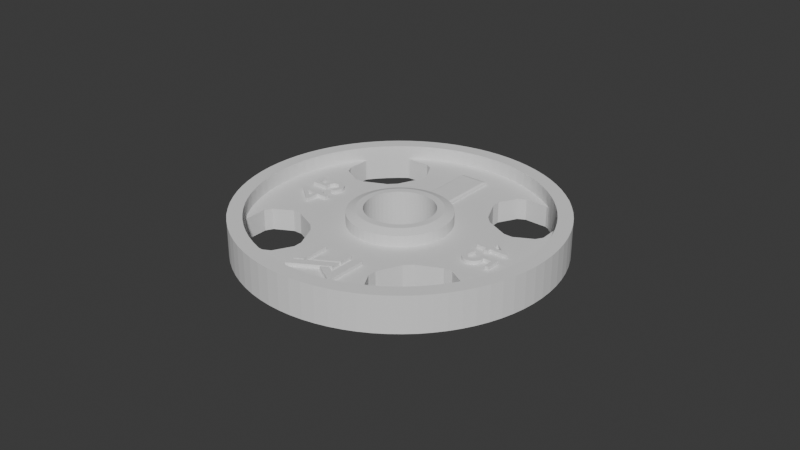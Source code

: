 # Source: 45-plate.blend  (saved by Blender 4.0.36; exported with 4.5.12 LTS)
import bpy
from mathutils import Matrix  # noqa: F401  (used for matrix-valued properties, if any)

bpy.ops.wm.read_factory_settings(use_empty=True)
scene = bpy.context.scene
scene.name = 'Scene'

# ---- collections
col_collection = bpy.data.collections.new('Collection'); scene.collection.children.link(col_collection)

# ---- world
world_world = bpy.data.worlds.new('World'); scene.world = world_world
world_world.use_nodes = True; world_world.node_tree.nodes.clear()
_N = world_world.node_tree.nodes; _L = world_world.node_tree.links
n0 = _N.new('ShaderNodeOutputWorld'); n0.name = 'World Output'; n0.location = (300, 300)
n1 = _N.new('ShaderNodeBackground'); n1.name = 'Background'; n1.location = (10, 300)
n1.inputs[0].default_value = (0.05088, 0.05088, 0.05088, 1.0)
_L.new(n1.outputs[0], n0.inputs[0])
n0.is_active_output = True
world_world.color = (0.05088, 0.05088, 0.05088)
world_world.use_sun_shadow = False
world_world.sun_shadow_jitter_overblur = 0.0

# ---- meshes
me_cylinder_027 = bpy.data.meshes.new('Cylinder.027')
me_cylinder_027.from_pydata([(0.7103, 0.7103, -1.006), (0.7103, 0.7103, 2.333), (0.7639, 0.6524, -1.006), (0.7639, 0.6524, 2.333), (0.8127, 0.5905, -1.006), (0.8127, 0.5905, 2.333), (0.448, 0.5611, 1.333), (0.8565, 0.5249, -1.006), (0.4581, 0.5872, 1.225), (0.8565, 0.5249, 2.333), (0.8951, 0.4561, -1.006), (0.8951, 0.4561, 2.333), (0.5611, 0.448, 1.333), (0.9281, 0.3844, -1.006), (0.5872, 0.4581, 1.225), (0.9281, 0.3844, 2.333), (0.9554, 0.3104, -1.006), (0.9554, 0.3104, 2.333), (0.9768, 0.2345, -1.006), (0.9768, 0.2345, 2.333), (0.9922, 0.1571, -1.006), (-0.2875, -0.4649, 1.333), (0.9922, 0.1571, 2.333), (-0.4213, -0.5988, 1.333), (-0.634, -0.4365, 1.333), (1.001, 0.07882, -1.006), (-0.6708, -0.4749, 1.333), (1.001, 0.07882, 2.333), (-0.444, -0.6942, 1.333), (1.005, 0.0, -1.006), (-0.5682, -0.4422, 1.333), (1.005, 0.0, 2.333), (1.001, -0.07882, -1.006), (-0.6249, -0.4264, 1.333), (1.001, -0.07882, 2.333), (-0.4798, -0.4173, 1.333), (0.9922, -0.1571, -1.006), (-0.3866, -0.4452, 1.333), (0.9922, -0.1571, 2.333), (-0.309, -0.4372, 1.333), (0.9768, -0.2345, -1.006), (-0.3685, -0.4967, 1.333), (0.9768, -0.2345, 2.333), (-0.3282, -0.3867, 1.333), (0.9554, -0.3104, -1.006), (-0.4842, -0.536, 1.333), (0.9554, -0.3104, 2.333), (-0.3798, -0.506, 1.333), (-0.4168, -0.5437, 1.333), (0.9281, -0.3844, -1.006), (-0.4398, -0.3138, 1.333), (0.9281, -0.3844, 2.333), (-0.4292, 0.6194, 1.339), (0.4214, -0.6272, 1.339), (-0.4761, -0.2776, 1.333), (-0.4928, 0.5558, 1.339), (-0.3505, 0.4155, 1.339), (0.8951, -0.4561, -1.006), (-0.3365, 0.4238, 1.339), (0.4029, -0.6088, 1.339), (-0.3371, 0.5382, 1.339), (0.2978, -0.4727, 1.339), (-0.3448, 0.5421, 1.339), (-0.5183, -0.4536, 1.333), (-0.4039, 0.5343, 1.339), (0.296, -0.4808, 1.339), (-0.4198, 0.5201, 1.339), (0.8951, -0.4561, 2.333), (-0.4108, 0.6009, 1.339), (0.4298, -0.4229, 1.32), (-0.4338, -0.5487, 1.333), (-0.4734, 0.3793, 1.32), (-0.4266, 0.3324, 1.32), (0.4482, -0.4413, 1.32), (-0.453, 0.3997, 1.32), (0.8565, -0.5249, -1.006), (-0.4561, 0.4334, 1.32), (-0.2512, -0.5012, 1.333), (0.5427, -0.5052, 1.32), (-0.4714, 0.4181, 1.32), (0.8565, -0.5249, 2.333), (-0.3653, 0.5165, 1.339), (0.4635, -0.426, 1.32), (-0.3372, 0.4984, 1.339), (-0.5506, 0.4973, 1.32), (0.8127, -0.5905, -1.006), (-0.3085, 0.4568, 1.339), (0.3098, -0.4495, 1.339), (-0.3057, 0.4648, 1.339), (0.8127, -0.5905, 2.333), (0.3047, -0.4569, 1.339), (-0.4557, 0.556, 1.339), (-0.4183, 0.4812, 1.339), (0.2954, -0.489, 1.339), (0.7639, -0.6524, -1.006), (-0.3922, 0.5091, 1.339), (-0.3399, 0.4595, 1.339), (0.3149, -0.5351, 1.339), (0.7639, -0.6524, 2.333), (-0.3037, 0.4894, 1.339), (0.7103, -0.7103, -1.006), (-0.3053, 0.4975, 1.339), (-0.3885, 0.43, 1.339), (0.3218, -0.5412, 1.339), (0.7103, -0.7103, 2.333), (-0.3673, 0.4088, 1.339), (-0.5593, 0.4886, 1.32), (0.3791, -0.5509, 1.339), (0.6524, -0.7639, -1.006), (-0.5432, 0.3283, 1.32), (0.3876, -0.5472, 1.339), (-0.5324, 0.4382, 1.32), (-0.3529, 0.5447, 1.339), (0.6524, -0.7639, 2.333), (-0.3613, 0.5462, 1.339), (0.3294, -0.5062, 1.339), (0.5905, -0.8127, -1.006), (-0.3118, 0.5131, 1.339), (0.332, -0.4674, 1.339), (-0.3167, 0.5204, 1.339), (0.5905, -0.8127, 2.333), (-0.5328, 0.4378, 1.32), (-0.5249, 0.3646, 1.32), (0.3426, -0.4233, 1.339), (-0.3238, 0.4346, 1.339), (0.3286, -0.4317, 1.339), (-0.3176, 0.4416, 1.339), (0.5249, -0.8565, -1.006), (-0.4918, 0.3977, 1.32), (0.3007, -0.4647, 1.339), (0.5249, -0.8565, 2.333), (-0.4061, 0.3529, 1.32), (0.3292, -0.5461, 1.339), (-0.3698, 0.5464, 1.339), (0.4561, -0.8951, -1.006), (-0.3125, 0.4491, 1.339), (-0.308, 0.5054, 1.339), (0.316, -0.4425, 1.339), (0.1849, 0.1849, 2.333), (-0.5338, 0.3189, 1.32), (-0.3228, 0.5272, 1.339), (0.226, 0.226, 2.031), (-0.3784, 0.5454, 1.339), (0.2959, -0.4972, 1.339), (0.485, -0.5636, 1.339), (-0.387, 0.543, 1.339), (-0.3033, 0.4812, 1.339), (0.4561, -0.8951, 2.333), (-0.3297, 0.5333, 1.339), (0.4104, -0.4891, 1.339), (0.3844, -0.9281, -1.006), (-0.4377, 0.415, 1.32), (0.3806, -0.4379, 1.339), (-0.3039, 0.4729, 1.339), (-0.3955, 0.5393, 1.339), (0.2075, 0.1592, 2.333), (0.396, -0.5422, 1.339), (0.3844, -0.9281, 2.333), (0.2536, 0.1946, 2.031), (0.5354, -0.3361, 1.32), (0.526, -0.3267, 1.32), (0.2265, 0.1308, 2.333), (0.517, -0.3725, 1.32), (0.3104, -0.9554, -1.006), (0.5249, -0.4456, 1.32), (0.3104, -0.9554, 2.333), (0.3843, -0.517, 1.339), (0.2768, 0.1598, 2.031), (0.5245, -0.4461, 1.32), (0.2345, -0.9768, -1.006), (0.337, -0.5499, 1.339), (0.2416, 0.1001, 2.333), (0.2953, 0.1223, 2.031), (0.3451, -0.5526, 1.339), (0.2345, -0.9768, 2.333), (0.4119, -0.5279, 1.339), (0.2526, 0.06768, 2.333), (0.4478, -0.5638, 1.339), (0.4656, -0.3871, 1.32), (0.1571, -0.9922, -1.006), (0.4451, -0.4076, 1.32), (0.1571, -0.9922, 2.333), (0.484, -0.4055, 1.32), (0.3087, 0.08273, 2.031), (0.2974, -0.5053, 1.339), (0.2593, 0.03413, 2.333), (0.4188, -0.3403, 1.32), (0.07882, -1.001, -1.006), (0.3001, -0.5133, 1.339), (0.07882, -1.001, 2.333), (0.3039, -0.5209, 1.339), (0.3169, 0.04172, 2.031), (0.3534, -0.554, 1.339), (0.0, -1.005, -1.006), (0.3089, -0.5282, 1.339), (0.2615, 0.0, 2.333), (0.3594, -0.4167, 1.339), (0.0, -1.005, 2.333), (0.3983, -0.3608, 1.32), (0.3196, 0.0, 2.031), (0.3574, -0.5244, 1.339), (-0.07882, -1.001, -1.006), (0.3619, -0.5543, 1.339), (0.2593, -0.03413, 2.333), (0.5515, -0.4964, 1.32), (-0.07882, -1.001, 2.333), (0.3705, -0.5532, 1.339), (0.3169, -0.04172, 2.031), (-0.1571, -0.9922, -1.006), (0.2526, -0.06768, 2.333), (-0.1571, -0.9922, 2.333), (0.3087, -0.08273, 2.031), (0.2416, -0.1001, 2.333), (-0.2345, -0.9768, -1.006), (0.2953, -0.1223, 2.031), (-0.2345, -0.9768, 2.333), (-0.3104, -0.9554, -1.006), (0.2265, -0.1308, 2.333), (0.2768, -0.1598, 2.031), (-0.3104, -0.9554, 2.333), (0.2075, -0.1592, 2.333), (-0.3844, -0.9281, -1.006), (0.2536, -0.1946, 2.031), (-0.3844, -0.9281, 2.333), (0.1849, -0.1849, 2.333), (-0.4561, -0.8951, -1.006), (0.226, -0.226, 2.031), (-0.4561, -0.8951, 2.333), (0.1592, -0.2075, 2.333), (-0.5249, -0.8565, -1.006), (0.1946, -0.2536, 2.031), (-0.5249, -0.8565, 2.333), (-0.5905, -0.8127, -1.006), (0.1308, -0.2265, 2.333), (0.1598, -0.2768, 2.031), (-0.5905, -0.8127, 2.333), (0.1001, -0.2416, 2.333), (-0.6524, -0.7639, -1.006), (0.1223, -0.2953, 2.031), (-0.6524, -0.7639, 2.333), (-0.7103, -0.7103, -1.006), (0.06768, -0.2526, 2.333), (0.08273, -0.3087, 2.031), (-0.7103, -0.7103, 2.333), (0.03413, -0.2593, 2.333), (-0.7639, -0.6524, -1.006), (-0.7639, -0.6524, 2.333), (0.04172, -0.3169, 2.031), (0.0, -0.2615, 2.333), (-0.8127, -0.5905, -1.006), (-0.8127, -0.5905, 2.333), (0.0, -0.3196, 2.031), (-0.03413, -0.2593, 2.333), (-0.8565, -0.5249, -1.006), (-0.8565, -0.5249, 2.333), (-0.04172, -0.3169, 2.031), (-0.06768, -0.2526, 2.333), (-0.8951, -0.4561, -1.006), (-0.08273, -0.3087, 2.031), (-0.8951, -0.4561, 2.333), (-0.9281, -0.3844, -1.006), (-0.1001, -0.2416, 2.333), (-0.1223, -0.2953, 2.031), (-0.9281, -0.3844, 2.333), (-0.9554, -0.3104, -1.006), (-0.1308, -0.2265, 2.333), (-0.1598, -0.2768, 2.031), (-0.9554, -0.3104, 2.333), (-0.1592, -0.2075, 2.333), (-0.9768, -0.2345, -1.006), (-0.1946, -0.2536, 2.031), (-0.9768, -0.2345, 2.333), (-0.1849, -0.1849, 2.333), (-0.9922, -0.1571, -1.006), (-0.226, -0.226, 2.031), (-0.2075, -0.1592, 2.333), (-0.2536, -0.1946, 2.031), (-0.9922, -0.1571, 2.333), (-0.2265, -0.1308, 2.333), (-1.001, -0.07882, -1.006), (-0.2768, -0.1598, 2.031), (-0.2416, -0.1001, 2.333), (-1.001, -0.07882, 2.333), (-0.2953, -0.1223, 2.031), (-0.2526, -0.06768, 2.333), (-1.005, 0.0, -1.006), (-0.3087, -0.08273, 2.031), (-0.2593, -0.03413, 2.333), (-0.3169, -0.04172, 2.031), (-1.005, 0.0, 2.333), (-0.2615, 0.0, 2.333), (-1.001, 0.07882, -1.006), (-0.3196, 0.0, 2.031), (-0.2593, 0.03413, 2.333), (-1.001, 0.07882, 2.333), (-0.3169, 0.04172, 2.031), (-0.2526, 0.06768, 2.333), (-0.3087, 0.08273, 2.031), (-0.9922, 0.1571, -1.006), (-0.2416, 0.1001, 2.333), (-0.2953, 0.1223, 2.031), (-0.9922, 0.1571, 2.333), (-0.2265, 0.1308, 2.333), (-0.2768, 0.1598, 2.031), (-0.9768, 0.2345, -1.006), (-0.2075, 0.1592, 2.333), (-0.9768, 0.2345, 2.333), (-0.2536, 0.1946, 2.031), (-0.9554, 0.3104, -1.006), (-0.1849, 0.1849, 2.333), (-0.226, 0.226, 2.031), (-0.1592, 0.2075, 2.333), (-0.1946, 0.2536, 2.031), (-0.9554, 0.3104, 2.333), (-0.9281, 0.3844, -1.006), (-0.1308, 0.2265, 2.333), (-0.1598, 0.2768, 2.031), (-0.9281, 0.3844, 2.333), (-0.1001, 0.2416, 2.333), (-0.1223, 0.2953, 2.031), (-0.06768, 0.2526, 2.333), (-0.8951, 0.4561, -1.006), (-0.08273, 0.3087, 2.031), (-0.8951, 0.4561, 2.333), (-0.03413, 0.2593, 2.333), (-0.04172, 0.3169, 2.031), (0.0, 0.2615, 2.333), (-0.8565, 0.5249, -1.006), (0.0, 0.3196, 2.031), (0.03413, 0.2593, 2.333), (-0.8565, 0.5249, 2.333), (0.04172, 0.3169, 2.031), (-0.8127, 0.5905, -1.006), (0.06768, 0.2526, 2.333), (0.08273, 0.3087, 2.031), (-0.8127, 0.5905, 2.333), (0.1001, 0.2416, 2.333), (0.1223, 0.2953, 2.031), (0.1308, 0.2265, 2.333), (-0.7639, 0.6524, -1.006), (0.1598, 0.2768, 2.031), (0.1592, 0.2075, 2.333), (-0.7639, 0.6524, 2.333), (0.1946, 0.2536, 2.031), (0.2004, 0.083, -0.9823), (0.1878, 0.1084, -0.9823), (-0.7103, 0.7103, -1.006), (0.2169, 0.0, -0.9823), (0.215, 0.02831, -0.9823), (-0.7103, 0.7103, 2.333), (0.2095, 0.05614, -0.9823), (0.2095, -0.05614, -0.9823), (-0.6524, 0.7639, -1.006), (0.1878, -0.1084, -0.9823), (-0.6524, 0.7639, 2.333), (0.2004, -0.083, -0.9823), (0.1534, -0.1534, -0.9823), (0.1721, -0.132, -0.9823), (-0.5905, 0.8127, -1.006), (0.215, -0.02831, -0.9823), (-0.5905, 0.8127, 2.333), (-0.2004, -0.083, -0.9823), (-0.2095, -0.05614, -0.9823), (-0.5249, 0.8565, -1.006), (-0.1534, -0.1534, -0.9823), (-0.1721, -0.132, -0.9823), (-0.5249, 0.8565, 2.333), (-0.1878, -0.1084, -0.9823), (-0.1084, -0.1878, -0.9823), (-0.4561, 0.8951, -1.006), (-0.083, -0.2004, -0.9823), (-0.05614, -0.2095, -0.9823), (-0.02831, -0.215, -0.9823), (-0.4561, 0.8951, 2.333), (0.0, -0.2169, -0.9823), (-0.3844, 0.9281, -1.006), (-0.132, -0.1721, -0.9823), (-0.1721, 0.132, -0.9823), (-0.3844, 0.9281, 2.333), (-0.1534, 0.1534, -0.9823), (-0.132, 0.1721, -0.9823), (-0.1878, 0.1084, -0.9823), (-0.3104, 0.9554, -1.006), (-0.1084, 0.1878, -0.9823), (-0.02831, 0.215, -0.9823), (-0.3104, 0.9554, 2.333), (-0.05614, 0.2095, -0.9823), (0.02831, 0.215, -0.9823), (-0.2345, 0.9768, -1.006), (0.05614, 0.2095, -0.9823), (0.0, 0.2169, -0.9823), (-0.2345, 0.9768, 2.333), (-0.083, 0.2004, -0.9823), (-0.2004, 0.083, -0.9823), (-0.1571, 0.9922, -1.006), (-0.215, 0.02831, -0.9823), (-0.2169, 0.0, -0.9823), (-0.1571, 0.9922, 2.333), (-0.2095, 0.05614, -0.9823), (-0.215, -0.02831, -0.9823), (-0.07882, 1.001, -1.006), (-0.07882, 1.001, 2.333), (0.1084, 0.1878, -0.9823), (0.083, 0.2004, -0.9823), (0.1534, 0.1534, -0.9823), (0.02831, -0.215, -0.9823), (0.0, 1.005, -1.006), (0.1721, 0.132, -0.9823), (0.083, -0.2004, -0.9823), (0.0, 1.005, 2.333), (0.132, -0.1721, -0.9823), (0.07882, 1.001, -1.006), (0.1084, -0.1878, -0.9823), (0.05614, -0.2095, -0.9823), (0.132, 0.1721, -0.9823), (0.07882, 1.001, 2.333), (-0.1534, 0.1534, 2.333), (-0.1721, 0.132, 2.333), (0.1571, 0.9922, -1.006), (-0.132, 0.1721, 2.333), (-0.083, 0.2004, 2.333), (0.1571, 0.9922, 2.333), (-0.02831, 0.215, 2.333), (0.2345, 0.9768, -1.006), (-0.05614, 0.2095, 2.333), (0.2345, 0.9768, 2.333), (-0.1084, 0.1878, 2.333), (0.02831, 0.215, 2.333), (0.083, 0.2004, 2.333), (0.3104, 0.9554, -1.006), (0.05614, 0.2095, 2.333), (0.132, 0.1721, 2.333), (0.1721, 0.132, 2.333), (0.3104, 0.9554, 2.333), (0.3844, 0.9281, -1.006), (0.1534, 0.1534, 2.333), (0.1084, 0.1878, 2.333), (0.0, 0.2169, 2.333), (0.3844, 0.9281, 2.333), (-0.2004, 0.083, 2.333), (-0.215, 0.02831, 2.333), (-0.2095, 0.05614, 2.333), (0.4561, 0.8951, -1.006), (-0.215, -0.02831, 2.333), (0.4561, 0.8951, 2.333), (-0.2004, -0.083, 2.333), (-0.2095, -0.05614, 2.333), (-0.2169, 0.0, 2.333), (0.5249, 0.8565, -1.006), (-0.1721, -0.132, 2.333), (0.5249, 0.8565, 2.333), (-0.132, -0.1721, 2.333), (-0.1534, -0.1534, 2.333), (0.5905, 0.8127, -1.006), (-0.083, -0.2004, 2.333), (-0.02831, -0.215, 2.333), (0.5905, 0.8127, 2.333), (-0.05614, -0.2095, 2.333), (-0.1084, -0.1878, 2.333), (-0.1878, -0.1084, 2.333), (0.6524, 0.7639, -1.006), (0.6524, 0.7639, 2.333), (0.2004, 0.083, 2.333), (0.215, 0.02831, 2.333), (0.2095, 0.05614, 2.333), (-0.1429, 0.902, 2.333), (0.05614, -0.2095, 2.333), (0.02831, -0.215, 2.333), (-0.07165, 0.9104, 2.333), (0.215, -0.02831, 2.333), (0.2169, 0.0, 2.333), (0.083, -0.2004, 2.333), (0.0, 0.9132, 2.333), (0.2004, -0.083, 2.333), (0.07165, 0.9104, 2.333), (0.1534, -0.1534, 2.333), (0.1721, -0.132, 2.333), (0.132, -0.1721, 2.333), (0.2132, 0.888, 2.333), (0.1878, -0.1084, 2.333), (0.1084, -0.1878, 2.333), (0.1429, 0.902, 2.333), (0.4146, 0.8137, 2.333), (0.2095, -0.05614, 2.333), (-0.1878, 0.1084, 2.333), (0.0, -0.2169, 2.333), (0.3495, 0.8437, 2.333), (0.1878, 0.1084, 2.333), (0.5368, 0.7388, 2.333), (0.6458, 0.6458, 2.333), (0.5931, 0.6944, 2.333), (0.4772, 0.7787, 2.333), (0.2822, 0.8685, 2.333), (-0.6458, 0.6458, 2.333), (-0.6944, 0.5931, 2.333), (-0.5931, 0.6944, 2.333), (-0.7388, 0.5368, 2.333), (-0.4772, 0.7787, 2.333), (-0.5368, 0.7388, 2.333), (-0.7787, 0.4772, 2.333), (-0.8137, 0.4146, 2.333), (-0.4146, 0.8137, 2.333), (-0.8685, 0.2822, 2.333), (-0.902, 0.1429, 2.333), (-0.888, 0.2132, 2.333), (-0.8437, 0.3495, 2.333), (-0.902, -0.1429, 2.333), (-0.888, -0.2132, 2.333), (-0.8685, -0.2822, 2.333), (-0.8437, -0.3495, 2.333), (-0.7787, -0.4772, 2.333), (-0.8137, -0.4146, 2.333), (-0.6458, -0.6458, 2.333), (-0.6944, -0.5931, 2.333), (-0.8992, 0.119, 1.001), (-0.5368, -0.7388, 2.333), (-0.4146, -0.8137, 2.333), (-0.7971, -0.2751, 1.001), (-0.4772, -0.7787, 2.333), (-0.6204, -0.2519, 1.001), (-0.5931, -0.6944, 2.333), (-0.5809, -0.2109, 1.001), (-0.7388, -0.5368, 2.333), (-0.7478, -0.2897, 1.001), (-0.1429, -0.902, 2.333), (-0.07165, -0.9104, 2.333), (-0.7971, 0.225, 1.001), (0.0, -0.9132, 2.333), (-0.7478, 0.2396, 1.001), (-0.5242, 0.007769, 1.001), (0.07165, -0.9104, 2.333), (0.2132, -0.888, 2.333), (-0.5242, -0.05789, 1.001), (-0.5809, 0.1608, 1.001), (0.1429, -0.902, 2.333), (0.3495, -0.8437, 2.333), (-0.6204, 0.2018, 1.001), (0.4146, -0.8137, 2.333), (0.4772, -0.7787, 2.333), (-0.7971, -0.2751, -1.006), (0.5368, -0.7388, 2.333), (0.6458, -0.6458, 2.333), (-0.7478, -0.2897, -1.006), (0.5931, -0.6944, 2.333), (-0.5809, -0.2109, -1.006), (-0.6204, -0.2519, -1.006), (0.2822, -0.8685, 2.333), (0.8137, 0.4146, 2.333), (-0.5242, -0.05789, -1.006), (0.8437, 0.3495, 2.333), (0.8685, 0.2822, 2.333), (-0.7971, 0.225, -1.006), (0.888, 0.2132, 2.333), (0.9104, 0.07165, 2.333), (-0.8992, 0.119, -1.006), (-0.6204, 0.2018, -1.006), (0.902, 0.1429, 2.333), (0.9104, -0.07165, 2.333), (-0.5242, 0.007769, -1.006), (-0.5809, 0.1608, -1.006), (0.902, -0.1429, 2.333), (0.888, -0.2132, 2.333), (-0.7478, 0.2396, -1.006), (-0.1441, -0.8992, 1.001), (0.8685, -0.2822, 2.333), (0.8137, -0.4146, 2.333), (-0.1832, -0.8615, 1.001), (0.8437, -0.3495, 2.333), (0.9132, 0.0, 2.333), (0.1441, -0.8992, 1.001), (0.2646, -0.7478, 1.001), (-0.3495, 0.8437, 2.333), (0.25, -0.7971, 1.001), (-0.2132, 0.888, 2.333), (0.2268, -0.6204, 1.001), (-0.2822, 0.8685, 2.333), (-0.9104, 0.07165, 2.333), (0.1859, -0.5809, 1.001), (0.6944, 0.5931, 2.333), (-0.25, -0.7971, 1.001), (-0.2646, -0.7478, 1.001), (-0.9104, -0.07165, 2.333), (-0.3495, -0.8437, 2.333), (-0.2268, -0.6204, 1.001), (-0.1859, -0.5809, 1.001), (-0.2132, -0.888, 2.333), (0.03283, -0.5242, 1.001), (0.6944, -0.5931, 2.333), (-0.2822, -0.8685, 2.333), (-0.9132, 0.0, 2.333), (-0.03283, -0.5242, 1.001), (0.7787, 0.4772, 2.333), (-0.1441, -0.8992, -1.006), (0.7388, 0.5368, 2.333), (0.7388, -0.5368, 2.333), (-0.1832, -0.8615, -1.006), (0.7787, -0.4772, 2.333), (-0.2646, -0.7478, -1.006), (-0.25, -0.7971, -1.006), (-0.2268, -0.6204, -1.006), (-0.1859, -0.5809, -1.006), (-0.03283, -0.5242, -1.006), (0.1441, -0.8992, -1.006), (0.9104, 0.07165, -1.006), (0.9132, 0.0, -1.006), (0.2268, -0.6204, -1.006), (0.25, -0.7971, -1.006), (0.9104, -0.07165, -1.006), (0.2646, -0.7478, -1.006), (0.1859, -0.5809, -1.006), (0.902, -0.1429, -1.006), (0.03283, -0.5242, -1.006), (0.07165, -0.9104, -1.006), (0.5242, 0.007769, 1.001), (0.6204, -0.2519, 1.001), (0.5809, -0.2109, 1.001), (0.5809, 0.1608, 1.001), (0.6204, 0.2018, 1.001), (0.7971, -0.2751, 0.9773), (0.7478, -0.2897, 1.001), (0.7478, 0.2396, 1.001), (0.8992, 0.119, 1.001), (0.8873, 0.1314, 1.001), (0.7971, 0.225, 1.001), (0.5242, -0.05789, 1.001), (0.5809, -0.2109, -1.006), (0.6204, -0.2519, -1.006), (0.7478, -0.2897, -1.006), (0.7971, -0.2751, -1.006), (0.8992, 0.119, -1.006), (0.8566, 0.1632, -1.006), (0.5809, 0.1608, -1.006), (0.7478, 0.2396, -1.006), (0.6204, 0.2018, -1.006), (0.7971, 0.225, -1.006), (0.888, -0.1809, -1.006), (0.5242, -0.05789, -1.006), (0.5242, 0.007769, -1.006), (0.1441, 0.8992, 1.001), (0.2211, 0.825, 1.001), (0.1523, 0.5685, 1.001), (-0.9104, 0.07165, -1.006), (-0.1441, 0.8992, 0.9773), (-0.9104, -0.07165, -1.006), (-0.2646, 0.7478, 1.001), (-0.9132, 0.0, -1.006), (-0.25, 0.7971, 0.9773), (-0.1859, 0.5809, 1.001), (-0.2268, 0.6204, 1.001), (0.03283, 0.5242, 1.001), (-0.03283, 0.5242, 1.001), (0.0, 0.9132, -1.006), (0.1859, 0.5809, 1.001), (-0.07165, 0.9104, -1.006), (0.2268, 0.6204, 1.001), (0.2646, 0.7478, 1.001), (0.25, 0.7971, 1.001), (0.1441, 0.8992, -1.006), (-0.2646, 0.7478, -1.006), (-0.2268, 0.6204, -1.006), (0.07165, 0.9104, -1.006), (-0.25, 0.7971, -1.006), (-0.1859, 0.5809, -1.006), (0.0, -0.9132, -1.006), (-0.1883, 0.8566, -1.006), (-0.1441, 0.8992, -1.006), (0.1859, 0.5809, -1.006), (0.2646, 0.7478, -1.006), (-0.902, -0.1429, -1.006), (0.25, 0.7971, -1.006), (0.2268, 0.6204, -1.006), (-0.03283, 0.5242, -1.006), (0.03283, 0.5242, -1.006), (-0.07165, -0.9104, -1.006), (-0.242, -0.8799, 1.001), (-0.2132, -0.888, 1.001), (-0.1338, -0.9031, 1.001), (-0.1429, -0.902, 1.001), (0.2132, 0.888, 1.001), (0.2362, 0.8815, 1.001), (-0.8437, 0.3495, 1.001), (-0.8605, 0.3039, 1.001), (0.1429, 0.902, 1.001), (0.1338, 0.9031, 1.001), (-0.6458, 0.6458, 1.001), (-0.4772, 0.7787, 1.001), (-0.5368, 0.7388, 1.001), (-0.5931, 0.6944, 1.001), (-0.3495, 0.8437, 1.001), (-0.4146, 0.8137, 1.001), (-0.2132, 0.888, 1.001), (-0.2822, 0.8685, 1.001), (-0.8137, 0.4146, 1.001), (-0.1338, 0.9031, 1.001), (-0.2822, -0.8685, 1.001), (-0.8961, -0.1724, 1.001), (-0.888, -0.2132, 1.001), (-0.8685, -0.2822, 1.001), (-0.8437, -0.3495, 1.001), (-0.8137, -0.4146, 1.001), (-0.5368, -0.7388, 1.001), (-0.5931, -0.6944, 1.001), (-0.3495, -0.8437, 1.001), (-0.4772, -0.7787, 1.001), (-0.4146, -0.8137, 1.001), (-0.6458, -0.6458, 1.001), (-0.7787, -0.4772, 1.001), (-0.7388, -0.5368, 1.001), (-0.6944, -0.5931, 1.001), (-0.1429, 0.902, 1.001), (-0.6944, 0.5931, 1.001), (-0.7388, 0.5368, 1.001), (0.1338, -0.9031, 1.001), (0.1429, -0.902, 1.001), (0.5931, -0.6944, 1.001), (0.6458, -0.6458, 1.001), (0.2132, -0.888, 1.001), (0.2822, -0.8685, 1.001), (0.4146, -0.8137, 1.001), (0.3495, -0.8437, 1.001), (0.4772, -0.7787, 1.001), (-0.7787, 0.4772, 1.001), (0.5368, -0.7388, 1.001), (-0.8685, 0.2822, 1.001), (-0.888, 0.2132, 1.001), (-0.902, 0.1429, 1.001), (-0.9074, 0.09693, 1.001), (0.902, 0.1429, 1.001), (0.9001, 0.1522, 1.001), (0.9074, 0.09693, 1.001), (0.888, 0.2132, 1.001), (0.7388, 0.5368, 1.001), (0.7787, 0.4772, 1.001), (0.8685, 0.2822, 1.001), (0.8437, 0.3495, 1.001), (0.8137, 0.4146, 1.001), (0.3495, 0.8437, 1.001), (0.2822, 0.8685, 1.001), (0.5368, 0.7388, 1.001), (0.4772, 0.7787, 1.001), (0.4146, 0.8137, 1.001), (0.5931, 0.6944, 1.001), (0.6944, 0.5931, 1.001), (0.6458, 0.6458, 1.001), (0.6944, -0.5931, 1.001), (0.8685, -0.2822, 1.001), (0.888, -0.2132, 1.001), (0.8961, -0.1724, 0.9773), (0.7388, -0.5368, 1.001), (0.7787, -0.4772, 1.001), (0.8137, -0.4146, 1.001), (0.8437, -0.3495, 1.001), (-0.8961, -0.1724, -1.006), (-0.1338, 0.9031, -1.006), (0.8961, -0.1724, -1.006), (0.9074, 0.09693, -1.006), (0.1338, -0.9031, -1.006), (0.8934, -0.1863, -1.006), (-0.9074, 0.09693, -1.006), (0.1338, 0.9031, -1.006), (-0.2768, 0.1598, 1.001), (-0.2536, 0.1946, 1.001), (-0.226, 0.226, 1.001), (-0.1946, 0.2536, 1.001), (0.04172, 0.3169, 1.001), (0.0, 0.3196, 1.001), (-0.04172, 0.3169, 1.001), (-0.08273, 0.3087, 1.001), (-0.3169, 0.04172, 1.001), (-0.3087, 0.08273, 1.001), (-0.2953, 0.1223, 1.001), (-0.1598, 0.2768, 1.001), (-0.1223, 0.2953, 1.001), (-0.3196, 0.0, 1.001), (-0.3169, -0.04172, 1.001), (-0.3087, -0.08273, 1.001), (-0.2953, -0.1223, 1.001), (-0.2768, -0.1598, 1.001), (-0.2536, -0.1946, 1.001), (-0.226, -0.226, 1.001), (-0.1946, -0.2536, 1.001), (-0.1598, -0.2768, 1.001), (-0.1223, -0.2953, 1.001), (-0.04172, -0.3169, 1.001), (0.0, -0.3196, 1.001), (-0.08273, -0.3087, 1.001), (0.04172, -0.3169, 1.001), (0.08273, -0.3087, 1.001), (0.1223, -0.2953, 1.001), (0.226, -0.226, 1.001), (0.1598, -0.2768, 1.001), (0.1946, -0.2536, 1.001), (0.08273, 0.3087, 1.001), (0.1223, 0.2953, 1.001), (0.3169, 0.04172, 1.001), (0.3087, 0.08273, 1.001), (0.2953, 0.1223, 1.001), (0.3196, 0.0, 1.001), (0.3169, -0.04172, 1.001), (0.3087, -0.08273, 1.001), (0.2953, -0.1223, 1.001), (0.2768, -0.1598, 1.001), (0.2536, -0.1946, 1.001), (-0.1338, -0.9031, -1.006), (0.4581, 0.5872, 1.001), (0.5872, 0.4581, 1.001), (0.1517, 0.2808, 1.001), (0.2808, 0.1517, 1.001), (0.1946, 0.2536, 1.333), (0.226, 0.226, 1.333), (0.2808, 0.1517, 1.225), (0.2768, 0.1598, 1.35), (0.1517, 0.2808, 1.225), (0.1598, 0.2768, 1.35), (0.1622, 0.2752, 1.333), (0.2536, 0.1946, 1.333), (0.2752, 0.1622, 1.333), (-0.6708, -0.4749, 1.001), (-0.634, -0.4365, 1.001), (-0.6249, -0.4264, 1.001), (-0.5865, -0.4495, 1.001), (-0.5887, -0.4365, 1.001), (-0.5682, -0.4422, 1.001), (-0.4842, -0.536, 1.001), (-0.4798, -0.4173, 1.001), (-0.444, -0.6942, 1.001), (-0.4168, -0.5437, 1.001), (-0.5183, -0.4536, 1.001), (-0.4338, -0.5487, 1.001), (-0.3866, -0.4452, 1.001), (-0.2608, -0.5108, 1.001), (-0.2983, -0.4757, 1.001), (-0.3685, -0.4967, 1.001), (-0.3237, -0.4519, 1.001), (-0.4213, -0.5988, 1.001), (-0.3798, -0.506, 1.001), (-0.4761, -0.2776, 1.001), (-0.4398, -0.3138, 1.001), (-0.3282, -0.3867, 1.001), (-0.309, -0.4372, 1.001), (-0.2512, -0.5012, 1.001), (-0.2875, -0.4649, 1.001), (0.3806, -0.4379, 1.001), (0.3594, -0.4167, 1.001), (0.2954, -0.489, 1.001), (0.2974, -0.5053, 1.001), (0.2959, -0.4972, 1.001), (0.296, -0.4808, 1.001), (0.3001, -0.5133, 1.001), (0.2978, -0.4727, 1.001), (0.3007, -0.4647, 1.001), (0.3047, -0.4569, 1.001), (0.3286, -0.4317, 1.001), (0.332, -0.4674, 1.001), (0.3149, -0.5351, 1.001), (0.3294, -0.5062, 1.001), (0.3089, -0.5282, 1.001), (0.3098, -0.4495, 1.001), (0.316, -0.4425, 1.001), (0.3039, -0.5209, 1.001), (0.3534, -0.554, 1.001), (0.3574, -0.5244, 1.001), (0.3451, -0.5526, 1.001), (0.337, -0.5499, 1.001), (0.3705, -0.5532, 1.001), (0.3791, -0.5509, 1.001), (0.3619, -0.5543, 1.001), (0.3426, -0.4233, 1.001), (0.3843, -0.517, 1.001), (0.3876, -0.5472, 1.001), (0.396, -0.5422, 1.001), (0.4119, -0.5279, 1.001), (0.4104, -0.4891, 1.001), (0.4214, -0.6272, 1.001), (0.485, -0.5636, 1.001), (0.4478, -0.5638, 1.001), (0.4029, -0.6088, 1.001), (0.3218, -0.5412, 1.001), (0.3292, -0.5461, 1.001), (0.4298, -0.4229, 1.001), (0.4451, -0.4076, 1.001), (0.4635, -0.426, 1.001), (0.5515, -0.4964, 1.001), (0.5427, -0.5052, 1.001), (0.4482, -0.4413, 1.001), (0.3983, -0.3608, 1.001), (0.4656, -0.3871, 1.001), (0.5245, -0.4461, 1.001), (0.484, -0.4055, 1.001), (0.5249, -0.4456, 1.001), (0.4188, -0.3403, 1.001), (0.5354, -0.3361, 1.001), (0.517, -0.3725, 1.001), (0.526, -0.3267, 1.001), (-0.5593, 0.4886, 1.001), (-0.5506, 0.4973, 1.001), (-0.5393, 0.3243, 1.001), (-0.5432, 0.3283, 1.001), (-0.4928, 0.5558, 1.001), (-0.5328, 0.4378, 1.001), (-0.5324, 0.4382, 1.001), (-0.5338, 0.3189, 1.001), (-0.5249, 0.3646, 1.001), (-0.4734, 0.3793, 1.001), (-0.4714, 0.4181, 1.001), (-0.4918, 0.3977, 1.001), (-0.4561, 0.4334, 1.001), (-0.4377, 0.415, 1.001), (-0.4292, 0.6194, 1.001), (-0.4108, 0.6009, 1.001), (-0.453, 0.3997, 1.001), (-0.4183, 0.4812, 1.001), (-0.4198, 0.5201, 1.001), (-0.4557, 0.556, 1.001), (-0.4039, 0.5343, 1.001), (-0.3922, 0.5091, 1.001), (-0.3955, 0.5393, 1.001), (-0.3653, 0.5165, 1.001), (-0.3613, 0.5462, 1.001), (-0.3784, 0.5454, 1.001), (-0.3698, 0.5464, 1.001), (-0.3885, 0.43, 1.001), (-0.387, 0.543, 1.001), (-0.3372, 0.4984, 1.001), (-0.3371, 0.5382, 1.001), (-0.3118, 0.5131, 1.001), (-0.3167, 0.5204, 1.001), (-0.3228, 0.5272, 1.001), (-0.3297, 0.5333, 1.001), (-0.3448, 0.5421, 1.001), (-0.3529, 0.5447, 1.001), (-0.4266, 0.3324, 1.001), (-0.4061, 0.3529, 1.001), (-0.3673, 0.4088, 1.001), (-0.3505, 0.4155, 1.001), (-0.3365, 0.4238, 1.001), (-0.3399, 0.4595, 1.001), (-0.3238, 0.4346, 1.001), (-0.3033, 0.4812, 1.001), (-0.3037, 0.4894, 1.001), (-0.3057, 0.4648, 1.001), (-0.3039, 0.4729, 1.001), (-0.3053, 0.4975, 1.001), (-0.3085, 0.4568, 1.001), (-0.308, 0.5054, 1.001), (-0.3125, 0.4491, 1.001), (-0.3176, 0.4416, 1.001), (0.1878, -0.1084, 1.0), (-0.02831, 0.215, 1.0), (-0.1084, -0.1878, 1.0), (0.2095, 0.05614, 1.0), (0.02831, 0.215, 1.0), (0.083, 0.2004, 1.0), (-0.05614, -0.2095, 1.0), (0.2004, -0.083, 1.0), (-0.05614, 0.2095, 1.0), (0.1084, 0.1878, 1.0), (-0.083, -0.2004, 1.0), (0.05614, 0.2095, 1.0), (0.02831, -0.215, 1.0), (0.1721, -0.132, 1.0), (0.1534, 0.1534, 1.0), (-0.02831, -0.215, 1.0), (0.1534, -0.1534, 1.0), (0.1721, 0.132, 1.0), (0.0, -0.2169, 1.0), (-0.1721, 0.132, 1.0), (-0.2004, 0.083, 1.0), (-0.2004, -0.083, 1.0), (0.1878, 0.1084, 1.0), (-0.083, 0.2004, 1.0), (0.2004, 0.083, 1.0), (0.083, -0.2004, 1.0), (-0.1534, 0.1534, 1.0), (-0.215, 0.02831, 1.0), (0.2169, 0.0, 1.0), (0.132, 0.1721, 1.0), (-0.2095, -0.05614, 1.0), (0.132, -0.1721, 1.0), (-0.1721, -0.132, 1.0), (0.05614, -0.2095, 1.0), (-0.1878, 0.1084, 1.0), (-0.132, -0.1721, 1.0), (0.215, -0.02831, 1.0), (-0.132, 0.1721, 1.0), (-0.2169, 0.0, 1.0), (-0.1534, -0.1534, 1.0), (0.215, 0.02831, 1.0), (0.1084, -0.1878, 1.0), (0.0, 0.2169, 1.0), (-0.1084, 0.1878, 1.0), (-0.215, -0.02831, 1.0), (-0.1878, -0.1084, 1.0), (0.2095, -0.05614, 1.0), (-0.2095, 0.05614, 1.0)], [], [(675, 677, 676, 563, 566, 674), (682, 683, 638, 639, 679, 678), (694, 674, 566, 579, 580, 583, 584, 830, 825, 700, 703, 704, 702), (819, 818, 820, 821), (832, 835, 826, 828, 834, 831, 833), (822, 821, 820, 835, 832, 827, 824, 829, 838, 839, 833, 831, 841, 840, 830, 584, 590, 586, 577, 574, 570, 572, 569, 712, 713, 716, 717, 719, 718, 873, 876, 875, 871, 870, 869, 865, 864, 866, 860, 862, 863, 878, 877, 854, 856, 859, 848, 845, 846, 844, 847, 849, 850, 851, 857, 858, 852, 867, 843, 842, 853, 855, 861, 868, 872, 874, 715, 789, 791, 790, 788, 787, 786, 784, 783, 785, 782, 781, 780, 779, 778, 777, 776, 775, 774, 773, 768, 769, 770, 760, 761, 762, 763, 771, 772, 767, 766, 765, 764, 792, 640, 649, 650, 647, 648, 927, 926, 925, 944, 942, 939, 938, 941, 940, 943, 945, 946, 937, 935, 934, 933, 921, 907, 910, 932, 931, 903, 901, 896, 536, 533, 529, 532, 521, 519, 523, 517, 695, 696, 697, 698, 699, 706, 707, 708, 705, 701, 700, 825, 823, 828, 826, 817, 818, 819, 836, 837), (902, 905, 900, 899), (917, 915, 911, 898, 908, 909, 913, 912, 914, 916, 922, 919, 920, 918, 930, 929, 924, 928, 927, 648, 644, 646, 642, 693, 709, 690, 691, 688, 689, 685, 686, 687, 684, 710, 711, 721, 692, 680, 681, 526, 528, 536, 896, 897, 894, 895, 904, 906, 907, 921, 936, 923), (720, 722, 714, 715, 874, 873, 718), (724, 725, 726, 514, 526, 681, 723), (727, 728, 622, 621, 729), (737, 679, 639, 656, 655, 654, 652, 640, 792, 793, 806, 804, 805, 807, 796, 795, 794, 797, 798, 799, 800, 801, 802, 789, 715, 883, 881, 884, 879, 880, 885, 890, 886, 893, 891, 882, 744, 748, 749, 750, 751, 745, 746, 747, 618, 619, 614, 615, 624, 613, 616, 617, 620, 623, 622, 728, 730, 733, 734, 735, 732, 731, 742, 743, 741, 738, 739, 740, 736), (715, 744, 882, 883), (889, 892, 888, 887), (453, 460, 0, 2, 4, 7, 632, 633, 631, 637, 347, 348, 350, 344, 345, 407, 404, 414, 402, 403, 389, 387, 390, 384, 386, 392, 383, 380, 379, 377, 381, 393, 398, 395, 396, 399, 362, 361, 367, 365, 364, 376, 368, 370, 371, 372, 601, 600, 599, 597, 229, 232, 237, 240, 245, 249, 253, 257, 542, 545, 544, 548, 558, 559, 555, 562, 308, 314, 321, 327, 332, 339, 346, 352, 358, 363, 369, 658, 659, 662, 671, 672, 666, 670, 667, 429, 434, 442, 448), (529, 533, 559, 558), (517, 539, 752, 695), (551, 526, 514, 554), (555, 536, 528, 562), (523, 519, 545, 542), (521, 532, 548, 544), (532, 529, 558, 548), (519, 521, 544, 545), (517, 523, 542, 539), (758, 554, 514, 726), (562, 528, 526, 551), (533, 536, 555, 559), (601, 590, 584, 600), (569, 572, 606, 602), (595, 598, 579, 566, 563, 592), (599, 583, 580, 597), (570, 574, 605, 608), (609, 577, 586, 611), (611, 586, 590, 601), (605, 574, 577, 609), (572, 570, 608, 606), (569, 602, 756, 712), (803, 592, 563, 676), (597, 580, 579, 598), (600, 584, 583, 599), (636, 624, 615, 625), (630, 629, 621, 622, 623, 634), (635, 628, 618, 747, 754), (614, 619, 627, 626), (632, 620, 617, 633), (631, 616, 613, 637), (637, 613, 624, 636), (633, 617, 616, 631), (634, 623, 620, 632), (621, 629, 755, 729), (619, 618, 628, 627), (625, 615, 614, 626), (672, 649, 640, 652, 666), (664, 665, 642, 646, 661), (669, 656, 639, 638, 657), (654, 655, 667, 670), (658, 644, 648, 659), (647, 650, 671, 662), (650, 649, 672, 671), (648, 647, 662, 659), (661, 646, 644, 658), (642, 665, 753, 693), (759, 657, 638, 683), (655, 656, 669, 667), (652, 654, 670, 666), (0, 1, 3, 2), (2, 3, 5, 4), (4, 5, 9, 7), (7, 9, 11, 10), (10, 11, 15, 13), (13, 15, 17, 16), (16, 17, 19, 18), (18, 19, 22, 20), (20, 22, 27, 25), (25, 27, 31, 29), (29, 31, 34, 32), (32, 34, 38, 36), (36, 38, 42, 40), (40, 42, 46, 44), (44, 46, 51, 49), (49, 51, 67, 57), (57, 67, 80, 75), (75, 80, 89, 85), (85, 89, 98, 94), (94, 98, 104, 100), (100, 104, 113, 108), (108, 113, 120, 116), (116, 120, 130, 127), (127, 130, 147, 134), (134, 147, 157, 150), (150, 157, 165, 163), (163, 165, 174, 169), (169, 174, 181, 179), (179, 181, 189, 187), (187, 189, 197, 193), (193, 197, 205, 201), (201, 205, 210, 208), (208, 210, 215, 213), (213, 215, 219, 216), (216, 219, 223, 221), (221, 223, 227, 225), (225, 227, 231, 229), (229, 231, 235, 232), (232, 235, 239, 237), (237, 239, 243, 240), (240, 243, 246, 245), (245, 246, 250, 249), (249, 250, 254, 253), (253, 254, 259, 257), (257, 259, 263, 260), (260, 263, 267, 264), (264, 267, 271, 269), (269, 271, 277, 273), (273, 277, 282, 279), (279, 282, 289, 285), (285, 289, 294, 291), (291, 294, 301, 298), (298, 301, 306, 304), (304, 306, 313, 308), (308, 313, 317, 314), (314, 317, 323, 321), (321, 323, 330, 327), (327, 330, 335, 332), (332, 335, 342, 339), (339, 342, 349, 346), (346, 349, 354, 352), (352, 354, 360, 358), (358, 360, 366, 363), (363, 366, 373, 369), (369, 373, 378, 375), (375, 378, 385, 382), (382, 385, 391, 388), (388, 391, 397, 394), (394, 397, 401, 400), (400, 401, 409, 406), (406, 409, 415, 411), (411, 415, 421, 418), (418, 421, 425, 423), (423, 425, 433, 429), (429, 433, 438, 434), (434, 438, 444, 442), (442, 444, 450, 448), (448, 450, 456, 453), (578, 593, 5, 3, 1, 461, 456, 450, 444, 438, 433, 425, 421, 415, 409, 401, 397, 391, 385, 378, 373, 366, 360, 354, 349, 342, 335, 330, 323, 317, 313, 306, 301, 294, 289, 282, 277, 271, 267, 263, 259, 254, 250, 246, 243, 239, 235, 231, 227, 223, 219, 215, 210, 205, 197, 189, 181, 174, 165, 157, 147, 130, 120, 113, 104, 98, 89, 594, 587, 541, 543, 540, 538, 537, 535, 546, 531, 534, 530, 527, 525, 524, 585, 588, 582, 516, 518, 515, 520, 512, 513, 522, 510, 511, 509, 508, 507, 506, 581, 589, 576, 503, 504, 502, 505, 500, 499, 496, 494, 493, 495, 498, 497, 501, 571, 575, 573, 465, 468, 472, 474, 481, 478, 492, 486, 482, 491, 488, 490, 489), (596, 594, 89, 80, 67, 51, 46, 42, 38, 34, 31, 27, 22, 19, 17, 15, 11, 9, 5, 593, 591, 547, 549, 550, 552, 556, 553, 568, 557, 560, 561, 564, 567, 565), (453, 456, 461, 460), (460, 461, 1, 0), (7, 10, 13, 16, 18, 20, 25, 29, 32, 36, 40, 44, 49, 57, 75, 85, 94, 100, 108, 116, 127, 134, 150, 163, 169, 179, 187, 193, 201, 208, 213, 216, 221, 225, 229, 597, 598, 595, 592, 803, 673, 663, 612, 756, 602, 606, 608, 605, 609, 611, 601, 372, 374, 405, 413, 408, 412, 410, 356, 357, 353, 355, 351, 359, 347, 637, 636, 625, 626, 627, 628, 635, 754, 757, 610, 607, 604, 603, 755, 629, 630, 634, 632), (578, 489, 743, 742), (593, 578, 742, 731), (732, 591, 593, 731), (735, 547, 591, 732), (734, 549, 547, 735), (733, 550, 549, 734), (552, 550, 733, 730), (728, 727, 556, 552, 730), (604, 568, 553, 603), (557, 568, 604, 607), (560, 557, 607, 610), (745, 564, 561, 746), (567, 564, 745, 751), (565, 567, 751, 750), (596, 565, 750, 749), (748, 594, 596, 749), (744, 587, 594, 748), (541, 587, 744, 715), (714, 543, 541, 715), (722, 540, 543, 714), (538, 540, 722, 720), (537, 538, 720, 718), (719, 535, 537, 718), (717, 546, 535, 719), (716, 531, 546, 717), (534, 531, 716, 713), (527, 530, 612, 663), (525, 527, 663, 673), (585, 524, 677, 675), (674, 694, 588, 585, 675), (582, 588, 694, 702), (516, 582, 702, 704), (703, 518, 516, 704), (700, 515, 518, 703), (701, 520, 515, 700), (512, 520, 701, 705), (708, 513, 512, 705), (707, 522, 513, 708), (706, 510, 522, 707), (699, 511, 510, 706), (698, 509, 511, 699), (697, 508, 509, 698), (696, 507, 508, 697), (581, 506, 668, 643), (589, 581, 643, 645), (641, 576, 589, 645), (724, 504, 503, 725), (723, 502, 504, 724), (681, 680, 505, 502, 723), (692, 500, 505, 680), (721, 499, 500, 692), (711, 496, 499, 721), (710, 494, 496, 711), (684, 493, 494, 710), (687, 495, 493, 684), (686, 498, 495, 687), (747, 746, 561, 560, 610, 757, 754), (685, 497, 498, 686), (726, 725, 503, 576, 641, 758), (689, 501, 497, 685), (683, 682, 481, 474, 660, 759), (688, 571, 501, 689), (691, 575, 571, 688), (693, 753, 653, 468, 465, 709), (690, 573, 575, 691), (712, 756, 612, 530, 534, 713), (709, 465, 573, 690), (651, 472, 468, 653), (660, 474, 472, 651), (678, 478, 481, 682), (679, 737, 492, 478, 678), (736, 486, 492, 737), (740, 482, 486, 736), (739, 491, 482, 740), (729, 755, 603, 553, 556, 727), (738, 488, 491, 739), (741, 490, 488, 738), (695, 752, 668, 506, 507, 696), (743, 489, 490, 741), (808, 343, 141, 809), (810, 811, 167, 172, 796, 807), (796, 172, 183, 795), (795, 183, 191, 794), (794, 191, 199, 797), (797, 199, 207, 798), (798, 207, 211, 799), (799, 211, 214, 800), (800, 214, 218, 801), (801, 218, 222, 802), (802, 222, 226, 789), (789, 226, 230, 791), (791, 230, 234, 790), (790, 234, 238, 788), (788, 238, 242, 787), (787, 242, 247, 786), (786, 247, 251, 784), (784, 251, 255, 783), (783, 255, 258, 785), (785, 258, 262, 782), (782, 262, 266, 781), (781, 266, 270, 780), (780, 270, 274, 779), (274, 276, 778, 779), (276, 280, 777, 778), (280, 283, 776, 777), (283, 286, 775, 776), (286, 288, 774, 775), (288, 292, 773, 774), (773, 292, 295, 768), (768, 295, 297, 769), (769, 297, 300, 770), (300, 303, 760, 770), (760, 303, 307, 761), (761, 307, 310, 762), (762, 310, 312, 763), (312, 316, 771, 763), (771, 316, 319, 772), (772, 319, 322, 767), (322, 325, 766, 767), (325, 328, 765, 766), (328, 331, 764, 765), (331, 334, 792, 764), (334, 337, 793, 792), (812, 806, 793, 337, 340, 813), (814, 813, 340, 343, 808), (809, 141, 158, 815), (816, 815, 158, 167, 811), (661, 658, 369, 375, 382, 388, 394, 400, 406, 411, 418, 423, 429, 667, 669, 657, 759, 660, 651, 653, 753, 665, 664), (539, 542, 257, 260, 264, 269, 273, 279, 285, 291, 298, 304, 308, 562, 551, 554, 758, 641, 645, 643, 668, 752), (158, 141, 138, 155), (167, 158, 155, 161), (172, 167, 161, 171), (183, 172, 171, 176), (191, 183, 176, 185), (199, 191, 185, 195), (207, 199, 195, 203), (211, 207, 203, 209), (214, 211, 209, 212), (218, 214, 212, 217), (222, 218, 217, 220), (226, 222, 220, 224), (230, 226, 224, 228), (234, 230, 228, 233), (238, 234, 233, 236), (242, 238, 236, 241), (247, 242, 241, 244), (251, 247, 244, 248), (255, 251, 248, 252), (258, 255, 252, 256), (262, 258, 256, 261), (266, 262, 261, 265), (270, 266, 265, 268), (274, 270, 268, 272), (276, 274, 272, 275), (280, 276, 275, 278), (283, 280, 278, 281), (286, 283, 281, 284), (288, 286, 284, 287), (292, 288, 287, 290), (295, 292, 290, 293), (297, 295, 293, 296), (300, 297, 296, 299), (303, 300, 299, 302), (307, 303, 302, 305), (310, 307, 305, 309), (312, 310, 309, 311), (316, 312, 311, 315), (319, 316, 315, 318), (322, 319, 318, 320), (325, 322, 320, 324), (328, 325, 324, 326), (331, 328, 326, 329), (334, 331, 329, 333), (337, 334, 333, 336), (340, 337, 336, 338), (343, 340, 338, 341), (141, 343, 341, 138), (422, 437, 326, 324, 320, 318, 315, 311, 309, 305, 302, 299, 296, 293, 290, 287, 284, 281, 278, 275, 272, 268, 265, 261, 256, 252, 248, 485, 455, 457, 454, 458, 451, 452, 449, 459, 445, 446, 443, 447, 440, 441, 439, 484, 417, 416, 419, 426, 420, 424), (467, 485, 248, 244, 241, 236, 233, 228, 224, 220, 217, 212, 209, 203, 195, 185, 176, 171, 161, 155, 138, 341, 338, 336, 333, 329, 326, 437, 427, 430, 428, 436, 431, 435, 432, 487, 462, 464, 463, 470, 469, 483, 473, 479, 476, 475, 477, 480, 471, 466), (961, 404, 407, 964), (964, 407, 345, 969), (969, 345, 344, 971), (971, 344, 350, 950), (950, 350, 348, 987), (987, 348, 347, 975), (975, 983, 469, 470), (983, 993, 483, 469), (993, 954, 473, 483), (954, 947, 479, 473), (947, 960, 476, 479), (960, 963, 475, 476), (963, 978, 477, 475), (978, 988, 480, 477), (988, 972, 471, 480), (972, 980, 466, 471), (980, 959, 467, 466), (959, 965, 485, 467), (965, 962, 455, 485), (962, 953, 457, 455), (953, 957, 454, 457), (957, 949, 458, 454), (949, 982, 451, 458), (982, 986, 452, 451), (986, 979, 449, 452), (979, 992, 459, 449), (992, 968, 445, 459), (968, 977, 446, 445), (977, 991, 443, 446), (991, 985, 447, 443), (985, 396, 395, 974), (974, 395, 398, 994), (994, 398, 393, 967), (967, 393, 381, 981), (981, 381, 377, 966), (966, 377, 379, 973), (973, 379, 380, 984), (984, 380, 383, 990), (990, 383, 392, 970), (970, 392, 386, 955), (955, 386, 384, 948), (948, 384, 390, 989), (989, 390, 387, 951), (951, 387, 389, 958), (958, 389, 403, 952), (952, 403, 402, 956), (956, 402, 414, 976), (976, 414, 404, 961), (676, 677, 524, 525, 673, 803), (815, 816, 12, 6, 814, 808, 809), (807, 805, 14, 810), (812, 8, 804, 806), (804, 8, 14, 805), (813, 814, 6, 8, 812), (6, 12, 14, 8), (811, 810, 14, 12, 816), (77, 21, 23, 28), (28, 23, 70, 45), (33, 30, 50, 54), (37, 41, 39, 43), (41, 37, 35, 63), (26, 48, 47, 24), (831, 834, 23, 21, 841), (26, 24, 818, 817), (826, 48, 26, 817), (829, 37, 43, 838), (830, 840, 77, 28, 825), (825, 28, 45, 823), (33, 54, 836, 819), (841, 21, 77, 840), (821, 822, 30, 33, 819), (824, 35, 37, 829), (835, 47, 48, 826), (827, 63, 35, 824), (833, 839, 39, 41, 832), (838, 43, 39, 839), (837, 50, 30, 822), (836, 54, 50, 837), (832, 41, 63, 827), (820, 818, 24, 47, 835), (828, 70, 23, 834), (823, 45, 70, 828), (90, 129, 61, 65, 93, 143, 184, 188, 190, 194, 97, 103, 132, 170, 173, 192, 202, 206, 107, 110, 156, 175, 177, 59, 53, 144, 149, 166, 200, 115, 118, 152, 196, 123, 125, 137, 87), (168, 82, 78, 164), (164, 78, 204, 159, 162), (162, 159, 160, 178, 182), (178, 186, 198, 180), (73, 82, 180, 69), (82, 182, 178, 180), (168, 182, 82), (881, 82, 73, 884), (887, 168, 164, 889), (164, 162, 892, 889), (847, 65, 61, 849), (849, 61, 129, 850), (884, 73, 69, 879), (883, 78, 82, 881), (882, 204, 78, 883), (862, 173, 170, 863), (875, 177, 175, 871), (851, 90, 87, 857), (857, 87, 137, 858), (844, 93, 65, 847), (855, 115, 200, 861), (871, 175, 156, 870), (877, 103, 97, 854), (879, 69, 180, 880), (845, 184, 143, 846), (869, 110, 107, 865), (853, 118, 115, 855), (890, 186, 178, 886), (874, 144, 53, 873), (859, 190, 188, 848), (852, 125, 123, 867), (848, 188, 184, 845), (888, 182, 168, 887), (860, 192, 173, 862), (876, 59, 177, 875), (178, 160, 893, 886), (864, 206, 202, 866), (850, 129, 90, 851), (892, 162, 182, 888), (123, 196, 843, 867), (878, 132, 103, 877), (854, 97, 194, 856), (865, 107, 206, 864), (858, 137, 125, 852), (856, 194, 190, 859), (846, 143, 93, 844), (872, 149, 144, 874), (843, 196, 152, 842), (842, 152, 118, 853), (870, 156, 110, 869), (893, 160, 159, 891), (885, 198, 186, 890), (863, 170, 132, 878), (861, 200, 166, 868), (866, 202, 192, 860), (868, 166, 149, 872), (873, 53, 59, 876), (891, 159, 204, 882), (880, 180, 198, 885), (153, 146, 99, 101, 136, 117, 119, 140, 148, 60, 62, 112, 114, 133, 142, 145, 154, 64, 66, 91, 68, 52, 55, 92, 95, 81, 83, 96, 102, 105, 56, 58, 124, 126, 135, 86, 88), (111, 79, 84, 121), (121, 84, 106, 109, 122), (122, 109, 139, 71, 128), (71, 72, 131, 74), (76, 79, 74, 151), (79, 128, 71, 74), (111, 128, 79), (939, 99, 146, 938), (928, 148, 140, 927), (912, 66, 64, 914), (919, 142, 133, 920), (908, 52, 68, 909), (937, 124, 58, 935), (945, 135, 126, 946), (907, 151, 74, 910), (925, 117, 136, 944), (906, 76, 151, 907), (931, 72, 71, 903), (903, 71, 139, 901), (904, 79, 76, 906), (941, 153, 88, 940), (917, 81, 95, 915), (916, 154, 145, 922), (905, 128, 111, 900), (910, 74, 131, 932), (909, 68, 91, 913), (923, 83, 81, 917), (895, 84, 79, 904), (940, 88, 86, 943), (930, 112, 62, 929), (913, 91, 66, 912), (938, 146, 153, 941), (924, 60, 148, 928), (915, 95, 92, 911), (96, 83, 923, 936), (934, 56, 105, 933), (942, 101, 99, 939), (901, 139, 109, 897, 896), (911, 92, 55, 898), (933, 105, 102, 921), (902, 122, 128, 905), (897, 109, 106, 894), (914, 64, 154, 916), (921, 102, 96, 936), (894, 106, 84, 895), (944, 136, 101, 942), (927, 140, 119, 926), (922, 145, 142, 919), (918, 114, 112, 930), (926, 119, 117, 925), (943, 86, 135, 945), (899, 121, 122, 902), (946, 126, 124, 937), (932, 131, 72, 931), (55, 52, 908, 898), (920, 133, 114, 918), (935, 58, 56, 934), (900, 111, 121, 899), (929, 62, 60, 924), (431, 976, 961, 435), (436, 956, 976, 431), (428, 952, 956, 436), (430, 958, 952, 428), (427, 951, 958, 430), (437, 989, 951, 427), (422, 948, 989, 437), (424, 955, 948, 422), (420, 970, 955, 424), (426, 990, 970, 420), (419, 984, 990, 426), (416, 973, 984, 419), (417, 966, 973, 416), (484, 981, 966, 417), (439, 967, 981, 484), (441, 994, 967, 439), (440, 974, 994, 441), (447, 985, 974, 440), (399, 396, 985, 991), (362, 399, 991, 977), (361, 362, 977, 968), (367, 361, 968, 992), (365, 367, 992, 979), (364, 365, 979, 986), (376, 364, 986, 982), (368, 376, 982, 949), (370, 368, 949, 957), (371, 370, 957, 953), (372, 371, 953, 962), (374, 372, 962, 965), (405, 374, 965, 959), (413, 405, 959, 980), (408, 413, 980, 972), (412, 408, 972, 988), (410, 412, 988, 978), (356, 410, 978, 963), (357, 356, 963, 960), (353, 357, 960, 947), (355, 353, 947, 954), (351, 355, 954, 993), (359, 351, 993, 983), (347, 359, 983, 975), (463, 987, 975, 470), (464, 950, 987, 463), (462, 971, 950, 464), (487, 969, 971, 462), (432, 964, 969, 487), (435, 961, 964, 432)])
_uv = me_cylinder_027.uv_layers.new(name='UVMap')
_uv.uv.foreach_set('vector', [0.1988, 0.03688, 0.2157, 0.03352, 0.2179, 0.03326, 0.2154, 0.03418, 0.206, 0.04325, 0.1919, 0.03883, 0.2843, 0.4665, 0.2821, 0.4667, 0.2846, 0.4658, 0.3031, 0.448, 0.3067, 0.4616, 0.3012, 0.4631, 0.1823, 0.04161, 0.1919, 0.03883, 0.206, 0.04325, 0.19, 0.0587, 0.1865, 0.07052, 0.1956, 0.1011, 0.2054, 0.1106, 0.1875, 0.1282, 0.1434, 0.08372, 0.1212, 0.07284, 0.1355, 0.06329, 0.1505, 0.05488, 0.1661, 0.04764, 0.1002, 0.1479, 0.09802, 0.1455, 0.1094, 0.1425, 0.1089, 0.1456, 0.1618, 0.1316, 0.159, 0.1293, 0.1501, 0.1201, 0.146, 0.1189, 0.1489, 0.1068, 0.1786, 0.1368, 0.1726, 0.1426, 0.1139, 0.1442, 0.1089, 0.1456, 0.1094, 0.1425, 0.159, 0.1293, 0.1618, 0.1316, 0.1259, 0.1416, 0.1352, 0.1505, 0.1575, 0.144, 0.1718, 0.1585, 0.1762, 0.1462, 0.1726, 0.1426, 0.1786, 0.1368, 0.1812, 0.1395, 0.1898, 0.1306, 0.1875, 0.1282, 0.2054, 0.1106, 0.2421, 0.1242, 0.2579, 0.1242, 0.2946, 0.1106, 0.3044, 0.1011, 0.3135, 0.07052, 0.31, 0.0587, 0.2846, 0.03418, 0.2821, 0.03326, 0.2843, 0.03353, 0.3011, 0.037, 0.3176, 0.04174, 0.3337, 0.04775, 0.3493, 0.05499, 0.3503, 0.1004, 0.3458, 0.1049, 0.3563, 0.1159, 0.3475, 0.1247, 0.3438, 0.1212, 0.3418, 0.12, 0.3398, 0.1191, 0.3378, 0.1185, 0.3357, 0.1182, 0.3337, 0.1183, 0.3317, 0.1186, 0.3298, 0.1193, 0.3279, 0.1202, 0.3261, 0.1214, 0.3244, 0.1229, 0.3229, 0.1246, 0.3217, 0.1264, 0.3208, 0.1282, 0.3201, 0.1302, 0.3196, 0.1322, 0.3194, 0.1342, 0.3195, 0.1363, 0.3199, 0.1383, 0.3205, 0.1403, 0.3214, 0.1422, 0.3225, 0.1441, 0.3239, 0.1458, 0.3269, 0.1485, 0.3301, 0.1505, 0.3341, 0.1522, 0.3394, 0.1469, 0.328, 0.1396, 0.3276, 0.13, 0.3344, 0.1256, 0.3408, 0.1274, 0.3469, 0.1343, 0.3653, 0.1159, 0.4045, 0.09547, 0.3007, 0.1993, 0.2934, 0.1928, 0.2854, 0.1873, 0.2769, 0.183, 0.268, 0.1798, 0.2587, 0.1779, 0.2493, 0.1773, 0.2398, 0.1779, 0.2306, 0.1798, 0.2216, 0.1829, 0.2131, 0.1871, 0.2053, 0.1924, 0.1982, 0.1986, 0.1919, 0.2058, 0.1866, 0.2136, 0.1824, 0.2221, 0.1793, 0.2311, 0.1774, 0.2404, 0.1768, 0.2499, 0.1774, 0.2594, 0.1793, 0.2687, 0.1824, 0.2776, 0.1866, 0.2861, 0.1919, 0.294, 0.1982, 0.3011, 0.2053, 0.3074, 0.2131, 0.3127, 0.2216, 0.3169, 0.2306, 0.32, 0.2399, 0.3219, 0.2495, 0.3225, 0.2591, 0.3219, 0.2687, 0.3199, 0.2866, 0.3864, 0.2579, 0.3758, 0.2421, 0.3758, 0.2054, 0.3894, 0.1956, 0.3989, 0.1727, 0.3757, 0.1742, 0.374, 0.1754, 0.3722, 0.1763, 0.3704, 0.177, 0.3684, 0.1774, 0.3664, 0.1775, 0.3644, 0.1774, 0.3624, 0.177, 0.3604, 0.1763, 0.3585, 0.1754, 0.3566, 0.1742, 0.3548, 0.1727, 0.3531, 0.1697, 0.3505, 0.1664, 0.3485, 0.1624, 0.347, 0.1572, 0.3522, 0.1454, 0.3487, 0.1418, 0.3451, 0.1532, 0.3336, 0.1483, 0.3288, 0.1369, 0.3403, 0.1223, 0.326, 0.121, 0.3273, 0.1011, 0.2984, 0.1106, 0.2886, 0.1242, 0.2519, 0.1242, 0.2361, 0.1106, 0.1994, 0.1011, 0.1895, 0.07052, 0.1805, 0.0587, 0.184, 0.03493, 0.2086, 0.03691, 0.1988, 0.0416, 0.1823, 0.04757, 0.1662, 0.05478, 0.1506, 0.06318, 0.1356, 0.07274, 0.1213, 0.08338, 0.1078, 0.09505, 0.09516, 0.1077, 0.08349, 0.1212, 0.07284, 0.1434, 0.08372, 0.1339, 0.1218, 0.146, 0.1189, 0.1501, 0.1201, 0.08914, 0.1362, 0.09802, 0.1455, 0.1002, 0.1479, 0.1364, 0.1839, 0.1451, 0.1754, 0.1245, 0.3369, 0.1324, 0.3448, 0.1226, 0.3546, 0.1225, 0.3545, 0.1626, 0.3732, 0.1562, 0.3714, 0.1499, 0.3647, 0.1319, 0.3829, 0.1471, 0.3982, 0.1516, 0.3937, 0.1409, 0.3829, 0.1495, 0.3741, 0.1533, 0.3775, 0.1553, 0.3787, 0.1573, 0.3796, 0.1594, 0.3802, 0.1615, 0.3804, 0.1635, 0.3804, 0.1655, 0.38, 0.1674, 0.3793, 0.1693, 0.3784, 0.1711, 0.3772, 0.1727, 0.3757, 0.1956, 0.3989, 0.1865, 0.4295, 0.19, 0.4413, 0.2154, 0.4658, 0.2179, 0.4667, 0.2157, 0.4665, 0.1988, 0.463, 0.1823, 0.4583, 0.1662, 0.4523, 0.1505, 0.4451, 0.1355, 0.4367, 0.1212, 0.4271, 0.1077, 0.4165, 0.09509, 0.4048, 0.08342, 0.3922, 0.07277, 0.3787, 0.06321, 0.3644, 0.05479, 0.3494, 0.04756, 0.3338, 0.04347, 0.3229, 0.0587, 0.304, 0.07052, 0.3075, 0.1011, 0.2984, 0.121, 0.3273, 0.1201, 0.3283, 0.116, 0.3668, 0.1181, 0.3689, 0.1373, 0.3496, 0.141, 0.3532, 0.1454, 0.3487, 0.1572, 0.3522, 0.1688, 0.3592, 0.1693, 0.3687, 0.3643, 0.06343, 0.3785, 0.07301, 0.392, 0.08371, 0.4045, 0.09547, 0.3653, 0.1159, 0.3503, 0.1004, 0.3493, 0.05499, 0.03688, 0.3012, 0.03352, 0.2843, 0.03222, 0.2733, 0.03418, 0.2786, 0.0587, 0.304, 0.04347, 0.3229, 0.04155, 0.3177, 0.4665, 0.2843, 0.466, 0.2865, 0.4629, 0.2815, 0.4658, 0.2786, 0.4678, 0.2733, 0.3177, 0.4584, 0.3067, 0.4616, 0.3031, 0.448, 0.31, 0.4413, 0.3135, 0.4295, 0.3044, 0.3989, 0.2946, 0.3894, 0.2866, 0.3864, 0.2687, 0.3199, 0.2781, 0.3169, 0.2848, 0.3136, 0.3677, 0.3988, 0.3987, 0.3678, 0.3142, 0.2845, 0.3175, 0.2779, 0.3206, 0.269, 0.3225, 0.2598, 0.3231, 0.2503, 0.3224, 0.2409, 0.3205, 0.2317, 0.3173, 0.2228, 0.313, 0.2143, 0.3074, 0.2065, 0.3007, 0.1993, 0.4045, 0.09547, 0.379, 0.13, 0.3594, 0.1495, 0.3557, 0.146, 0.3511, 0.1505, 0.3549, 0.1541, 0.3433, 0.1656, 0.3484, 0.1703, 0.36, 0.1588, 0.375, 0.1727, 0.3773, 0.1704, 0.3812, 0.132, 0.4163, 0.108, 0.427, 0.1214, 0.4366, 0.1357, 0.4451, 0.1507, 0.4523, 0.1662, 0.4583, 0.1823, 0.4631, 0.1989, 0.4651, 0.2086, 0.4413, 0.184, 0.4295, 0.1805, 0.3989, 0.1895, 0.3894, 0.1994, 0.3758, 0.2361, 0.3758, 0.2519, 0.3894, 0.2886, 0.3989, 0.2984, 0.4295, 0.3075, 0.4413, 0.304, 0.4629, 0.2815, 0.466, 0.2865, 0.463, 0.3012, 0.4583, 0.3177, 0.4523, 0.3339, 0.4451, 0.3495, 0.4367, 0.3645, 0.4272, 0.3788, 0.4165, 0.3923, 0.4048, 0.4049, 0.3922, 0.4166, 0.3787, 0.4272, 0.3644, 0.4368, 0.3494, 0.4452, 0.3338, 0.4524, 0.4045, 0.09547, 0.4163, 0.108, 0.3812, 0.132, 0.379, 0.13, 0.3746, 0.1444, 0.3727, 0.1619, 0.3645, 0.1543, 0.3745, 0.1443, 0.025, 0.5, 0.0125, 0.5, 6.724e-07, 0.5, 0.9875, 0.5, 0.975, 0.5, 0.9625, 0.5, 0.7357, 0.7914, 0.8357, 0.7914, 0.8786, 0.7914, 0.9786, 0.7914, 0.875, 0.75, 0.8958, 0.75, 0.9167, 0.75, 0.9375, 0.75, 0.9583, 0.75, 0.9792, 0.75, 1.0, 0.75, 0.02083, 0.75, 0.04167, 0.75, 0.0625, 0.75, 0.08333, 0.75, 0.1042, 0.75, 0.125, 0.75, 0.1458, 0.75, 0.1667, 0.75, 0.1875, 0.75, 0.2083, 0.75, 0.2292, 0.75, 0.25, 0.75, 0.2708, 0.75, 0.2917, 0.75, 0.3125, 0.75, 0.3333, 0.75, 0.3542, 0.75, 0.375, 0.75, 0.3958, 0.75, 0.4167, 0.75, 0.4375, 0.75, 0.4583, 0.75, 0.4792, 0.75, 0.5, 0.75, 0.5208, 0.75, 0.5417, 0.75, 0.5625, 0.75, 0.5833, 0.75, 0.6042, 0.75, 0.02144, 0.7914, 0.1214, 0.7914, 0.1643, 0.7914, 0.2643, 0.7914, 0.5375, 0.5, 0.525, 0.5, 0.5125, 0.5, 0.5, 0.5, 0.4875, 0.5, 0.475, 0.5, 0.4625, 0.5, 0.45, 0.5, 0.7357, 0.7914, 0.8357, 0.7914, 0.8786, 0.7914, 0.02144, 0.7914, 0.02144, 0.7914, 0.1214, 0.7914, 0.1643, 0.7914, 0.2643, 0.7914, 0.325, 0.5, 0.3125, 0.5, 0.3, 0.5, 0.2875, 0.5, 0.275, 0.5, 0.2625, 0.5, 0.25, 0.5, 0.2375, 0.5, 0.225, 0.5, 0.2125, 0.5, 0.2, 0.5, 0.7357, 0.7914, 0.8357, 0.7914, 0.8786, 0.7914, 0.9786, 0.7914, 0.02144, 0.7914, 0.1214, 0.7914, 0.1643, 0.7914, 0.2643, 0.7914, 0.075, 0.5, 0.0625, 0.5, 0.05, 0.5, 0.0375, 0.5, 0.02144, 0.9414, 0.1214, 0.9414, 0.1214, 0.7914, 0.02144, 0.7914, 0.6928, 0.9414, 0.6928, 0.7914, 0.5959, 0.7914, 0.5959, 0.9414, 0.3072, 0.7914, 0.3072, 0.9414, 0.4071, 0.9414, 0.4071, 0.7914, 0.1643, 0.7914, 0.1643, 0.9414, 0.2643, 0.9414, 0.2643, 0.7914, 0.7357, 0.9414, 0.8357, 0.9414, 0.8357, 0.7914, 0.7357, 0.7914, 0.8786, 0.9414, 0.9786, 0.9414, 0.9786, 0.7914, 0.8786, 0.7914, 0.02144, 0.9414, 0.02144, 0.9414, 0.02144, 0.7914, 0.02144, 0.7914, 0.8357, 0.9414, 0.8786, 0.9414, 0.8786, 0.7914, 0.8357, 0.7914, 0.6928, 0.9414, 0.7357, 0.9414, 0.7357, 0.7914, 0.6928, 0.7914, 0.4232, 0.7914, 0.4071, 0.7914, 0.4071, 0.9414, 0.4232, 0.9414, 0.2643, 0.7914, 0.2643, 0.9414, 0.3072, 0.9414, 0.3072, 0.7914, 0.1214, 0.9414, 0.1643, 0.9414, 0.1643, 0.7914, 0.1214, 0.7914, 0.02144, 0.7914, 0.02144, 0.9414, 0.1214, 0.9414, 0.1214, 0.7914, 0.5929, 0.9414, 0.6928, 0.9414, 0.6928, 0.7914, 0.5929, 0.7914, 0.3702, 0.7914, 0.3072, 0.7914, 0.3072, 0.9414, 0.3702, 0.9414, 0.4071, 0.9414, 0.4071, 0.7914, 0.1643, 0.7914, 0.1643, 0.9414, 0.2643, 0.9414, 0.2643, 0.7914, 0.7357, 0.9414, 0.8357, 0.9414, 0.8357, 0.7914, 0.7357, 0.7914, 0.8786, 0.7914, 0.8786, 0.9414, 0.9786, 0.9414, 0.9786, 0.7914, 2.98e-08, 0.7914, 2.98e-08, 0.9414, 0.02144, 0.9414, 0.02144, 0.7914, 0.8357, 0.7914, 0.8357, 0.9414, 0.8786, 0.9414, 0.8786, 0.7914, 0.6928, 0.9414, 0.7357, 0.9414, 0.7357, 0.7914, 0.6928, 0.7914, 0.5929, 0.9414, 0.5929, 0.7914, 0.5854, 0.7914, 0.5854, 0.9414, 0.4146, 0.7914, 0.4071, 0.7914, 0.4071, 0.9414, 0.4146, 0.9414, 0.2643, 0.7914, 0.2643, 0.9414, 0.3072, 0.9414, 0.3072, 0.7914, 0.1214, 0.7914, 0.1214, 0.9414, 0.1643, 0.9414, 0.1643, 0.7914, 0.02144, 0.7914, 0.02144, 0.9414, 0.1214, 0.9414, 0.1214, 0.7914, 0.6346, 0.7914, 0.5929, 0.7914, 0.5929, 0.9414, 0.6046, 0.9414, 0.6928, 0.9414, 0.6928, 0.7914, 0.3961, 0.7914, 0.3072, 0.7914, 0.3072, 0.9414, 0.4041, 0.9414, 0.4041, 0.7914, 0.1643, 0.9414, 0.2643, 0.9414, 0.2643, 0.7914, 0.1643, 0.7914, 0.7357, 0.7914, 0.7357, 0.9414, 0.8357, 0.9414, 0.8357, 0.7914, 0.8786, 0.7914, 0.8786, 0.9414, 0.9786, 0.9414, 0.9786, 0.7914, 0.02144, 0.7914, 0.02144, 0.9414, 0.02144, 0.9414, 0.02144, 0.7914, 0.8357, 0.7914, 0.8357, 0.9414, 0.8786, 0.9414, 0.8786, 0.7914, 0.6928, 0.7914, 0.6928, 0.9414, 0.7357, 0.9414, 0.7357, 0.7914, 0.5929, 0.9414, 0.5929, 0.7914, 0.5769, 0.7914, 0.5769, 0.9414, 0.2643, 0.9414, 0.3072, 0.9414, 0.3072, 0.7914, 0.2643, 0.7914, 0.1214, 0.7914, 0.1214, 0.9414, 0.1643, 0.9414, 0.1643, 0.7914, 0.02144, 0.7914, 0.02144, 0.9414, 0.0995, 0.9414, 0.1214, 0.9414, 0.1214, 0.7914, 0.6346, 0.7914, 0.5929, 0.7914, 0.5929, 0.9414, 0.6928, 0.9414, 0.6928, 0.7914, 0.3072, 0.7914, 0.3072, 0.9414, 0.3345, 0.9414, 0.4071, 0.9414, 0.4071, 0.7914, 0.1643, 0.9414, 0.2643, 0.9414, 0.2643, 0.7914, 0.1643, 0.7914, 0.7357, 0.7914, 0.7357, 0.9414, 0.8357, 0.9414, 0.8357, 0.7914, 0.8786, 0.9414, 0.9786, 0.9414, 0.9786, 0.7914, 0.8786, 0.7914, 2.98e-08, 0.9414, 0.02144, 0.9414, 0.02144, 0.7914, 2.98e-08, 0.7914, 0.8357, 0.9414, 0.8786, 0.9414, 0.8786, 0.7914, 0.8357, 0.7914, 0.6928, 0.7914, 0.6928, 0.9414, 0.7357, 0.9414, 0.7357, 0.7914, 0.5929, 0.9414, 0.5929, 0.7914, 0.5854, 0.7914, 0.5854, 0.9414, 0.4146, 0.7914, 0.4071, 0.7914, 0.4071, 0.9414, 0.4146, 0.9414, 0.2643, 0.9414, 0.3072, 0.9414, 0.3072, 0.7914, 0.2643, 0.7914, 0.1214, 0.9414, 0.1643, 0.9414, 0.1643, 0.7914, 0.1214, 0.7914, 1.0, 0.5, 1.0, 1.0, 0.9875, 1.0, 0.9875, 0.5, 0.9875, 0.5, 0.9875, 1.0, 0.975, 1.0, 0.975, 0.5, 0.975, 0.5, 0.975, 1.0, 0.9625, 1.0, 0.9625, 0.5, 0.9625, 0.5, 0.9625, 1.0, 0.95, 1.0, 0.95, 0.5, 0.95, 0.5, 0.95, 1.0, 0.9375, 1.0, 0.9375, 0.5, 0.9375, 0.5, 0.9375, 1.0, 0.925, 1.0, 0.925, 0.5, 0.925, 0.5, 0.925, 1.0, 0.9125, 1.0, 0.9125, 0.5, 0.9125, 0.5, 0.9125, 1.0, 0.9, 1.0, 0.9, 0.5, 0.9, 0.5, 0.9, 1.0, 0.8875, 1.0, 0.8875, 0.5, 0.8875, 0.5, 0.8875, 1.0, 0.875, 1.0, 0.875, 0.5, 0.875, 0.5, 0.875, 1.0, 0.8625, 1.0, 0.8625, 0.5, 0.8625, 0.5, 0.8625, 1.0, 0.85, 1.0, 0.85, 0.5, 0.85, 0.5, 0.85, 1.0, 0.8375, 1.0, 0.8375, 0.5, 0.8375, 0.5, 0.8375, 1.0, 0.825, 1.0, 0.825, 0.5, 0.825, 0.5, 0.825, 1.0, 0.8125, 1.0, 0.8125, 0.5, 0.8125, 0.5, 0.8125, 1.0, 0.8, 1.0, 0.8, 0.5, 0.8, 0.5, 0.8, 1.0, 0.7875, 1.0, 0.7875, 0.5, 0.7875, 0.5, 0.7875, 1.0, 0.775, 1.0, 0.775, 0.5, 0.775, 0.5, 0.775, 1.0, 0.7625, 1.0, 0.7625, 0.5, 0.7625, 0.5, 0.7625, 1.0, 0.75, 1.0, 0.75, 0.5, 0.75, 0.5, 0.75, 1.0, 0.7375, 1.0, 0.7375, 0.5, 0.7375, 0.5, 0.7375, 1.0, 0.725, 1.0, 0.725, 0.5, 0.725, 0.5, 0.725, 1.0, 0.7125, 1.0, 0.7125, 0.5, 0.7125, 0.5, 0.7125, 1.0, 0.7, 1.0, 0.7, 0.5, 0.7, 0.5, 0.7, 1.0, 0.6875, 1.0, 0.6875, 0.5, 0.6875, 0.5, 0.6875, 1.0, 0.675, 1.0, 0.675, 0.5, 0.675, 0.5, 0.675, 1.0, 0.6625, 1.0, 0.6625, 0.5, 0.6625, 0.5, 0.6625, 1.0, 0.65, 1.0, 0.65, 0.5, 0.65, 0.5, 0.65, 1.0, 0.6375, 1.0, 0.6375, 0.5, 0.6375, 0.5, 0.6375, 1.0, 0.625, 1.0, 0.625, 0.5, 0.625, 0.5, 0.625, 1.0, 0.6125, 1.0, 0.6125, 0.5, 0.6125, 0.5, 0.6125, 1.0, 0.6, 1.0, 0.6, 0.5, 0.6, 0.5, 0.6, 1.0, 0.5875, 1.0, 0.5875, 0.5, 0.5875, 0.5, 0.5875, 1.0, 0.575, 1.0, 0.575, 0.5, 0.575, 0.5, 0.575, 1.0, 0.5625, 1.0, 0.5625, 0.5, 0.5625, 0.5, 0.5625, 1.0, 0.55, 1.0, 0.55, 0.5, 0.55, 0.5, 0.55, 1.0, 0.5375, 1.0, 0.5375, 0.5, 0.5375, 0.5, 0.5375, 1.0, 0.525, 1.0, 0.525, 0.5, 0.525, 0.5, 0.525, 1.0, 0.5125, 1.0, 0.5125, 0.5, 0.5125, 0.5, 0.5125, 1.0, 0.5, 1.0, 0.5, 0.5, 0.5, 0.5, 0.5, 1.0, 0.4875, 1.0, 0.4875, 0.5, 0.4875, 0.5, 0.4875, 1.0, 0.475, 1.0, 0.475, 0.5, 0.475, 0.5, 0.475, 1.0, 0.4625, 1.0, 0.4625, 0.5, 0.4625, 0.5, 0.4625, 1.0, 0.45, 1.0, 0.45, 0.5, 0.45, 0.5, 0.45, 1.0, 0.4375, 1.0, 0.4375, 0.5, 0.4375, 0.5, 0.4375, 1.0, 0.425, 1.0, 0.425, 0.5, 0.425, 0.5, 0.425, 1.0, 0.4125, 1.0, 0.4125, 0.5, 0.4125, 0.5, 0.4125, 1.0, 0.4, 1.0, 0.4, 0.5, 0.4, 0.5, 0.4, 1.0, 0.3875, 1.0, 0.3875, 0.5, 0.3875, 0.5, 0.3875, 1.0, 0.375, 1.0, 0.375, 0.5, 0.375, 0.5, 0.375, 1.0, 0.3625, 1.0, 0.3625, 0.5, 0.3625, 0.5, 0.3625, 1.0, 0.35, 1.0, 0.35, 0.5, 0.35, 0.5, 0.35, 1.0, 0.3375, 1.0, 0.3375, 0.5, 0.3375, 0.5, 0.3375, 1.0, 0.325, 1.0, 0.325, 0.5, 0.325, 0.5, 0.325, 1.0, 0.3125, 1.0, 0.3125, 0.5, 0.3125, 0.5, 0.3125, 1.0, 0.3, 1.0, 0.3, 0.5, 0.3, 0.5, 0.3, 1.0, 0.2875, 1.0, 0.2875, 0.5, 0.2875, 0.5, 0.2875, 1.0, 0.275, 1.0, 0.275, 0.5, 0.275, 0.5, 0.275, 1.0, 0.2625, 1.0, 0.2625, 0.5, 0.2625, 0.5, 0.2625, 1.0, 0.25, 1.0, 0.25, 0.5, 0.25, 0.5, 0.25, 1.0, 0.2375, 1.0, 0.2375, 0.5, 0.2375, 0.5, 0.2375, 1.0, 0.225, 1.0, 0.225, 0.5, 0.225, 0.5, 0.225, 1.0, 0.2125, 1.0, 0.2125, 0.5, 0.2125, 0.5, 0.2125, 1.0, 0.2, 1.0, 0.2, 0.5, 0.2, 0.5, 0.2, 1.0, 0.1875, 1.0, 0.1875, 0.5, 0.1875, 0.5, 0.1875, 1.0, 0.175, 1.0, 0.175, 0.5, 0.175, 0.5, 0.175, 1.0, 0.1625, 1.0, 0.1625, 0.5, 0.1625, 0.5, 0.1625, 1.0, 0.15, 1.0, 0.15, 0.5, 0.15, 0.5, 0.15, 1.0, 0.1375, 1.0, 0.1375, 0.5, 0.1375, 0.5, 0.1375, 1.0, 0.125, 1.0, 0.125, 0.5, 0.125, 0.5, 0.125, 1.0, 0.1125, 1.0, 0.1125, 0.5, 0.1125, 0.5, 0.1125, 1.0, 0.1, 1.0, 0.1, 0.5, 0.1, 0.5, 0.1, 1.0, 0.0875, 1.0, 0.0875, 0.5, 0.0875, 0.5, 0.0875, 1.0, 0.075, 1.0, 0.075, 0.5, 0.075, 0.5, 0.075, 1.0, 0.0625, 1.0, 0.0625, 0.5, 0.0625, 0.5, 0.0625, 1.0, 0.05, 1.0, 0.05, 0.5, 0.05, 0.5, 0.05, 1.0, 0.0375, 1.0, 0.0375, 0.5, 0.0375, 0.5, 0.0375, 1.0, 0.025, 1.0, 0.025, 0.5, 0.2671, 0.4675, 0.2841, 0.4655, 0.2875, 0.487, 0.2688, 0.4893, 0.25, 0.49, 0.2312, 0.4893, 0.2125, 0.487, 0.194, 0.4834, 0.1758, 0.4783, 0.1582, 0.4717, 0.141, 0.4638, 0.1246, 0.4546, 0.1089, 0.4442, 0.09413, 0.4325, 0.08029, 0.4197, 0.0675, 0.4059, 0.05584, 0.3911, 0.04537, 0.3754, 0.03616, 0.359, 0.02827, 0.3418, 0.02175, 0.3242, 0.01663, 0.306, 0.01295, 0.2875, 0.01074, 0.2688, 0.01, 0.25, 0.01074, 0.2312, 0.01295, 0.2125, 0.01663, 0.194, 0.02175, 0.1758, 0.02827, 0.1582, 0.03616, 0.141, 0.04537, 0.1246, 0.05584, 0.1089, 0.0675, 0.09413, 0.08029, 0.08029, 0.09413, 0.0675, 0.1089, 0.05584, 0.1246, 0.04537, 0.141, 0.03616, 0.1582, 0.02827, 0.1758, 0.02175, 0.194, 0.01663, 0.2125, 0.01295, 0.2312, 0.01074, 0.25, 0.01, 0.2688, 0.01074, 0.2875, 0.01295, 0.306, 0.01663, 0.3242, 0.02175, 0.3418, 0.02827, 0.359, 0.03616, 0.3754, 0.04537, 0.3911, 0.05584, 0.4059, 0.0675, 0.4197, 0.08029, 0.4325, 0.09413, 0.4442, 0.1089, 0.4546, 0.1246, 0.4638, 0.141, 0.4717, 0.1582, 0.4783, 0.1758, 0.4834, 0.194, 0.487, 0.2125, 0.4893, 0.2312, 0.49, 0.25, 0.4893, 0.2688, 0.487, 0.2875, 0.4655, 0.2841, 0.4675, 0.2671, 0.4682, 0.25, 0.4675, 0.2329, 0.4655, 0.2159, 0.4622, 0.1991, 0.4575, 0.1826, 0.4516, 0.1665, 0.4444, 0.1509, 0.436, 0.136, 0.4265, 0.1218, 0.4159, 0.1083, 0.4043, 0.09572, 0.3917, 0.08409, 0.3782, 0.07349, 0.364, 0.06397, 0.3491, 0.0556, 0.3335, 0.04843, 0.3174, 0.0425, 0.3009, 0.03785, 0.2841, 0.0345, 0.2671, 0.03249, 0.25, 0.03182, 0.2329, 0.03249, 0.2159, 0.0345, 0.1991, 0.03785, 0.1826, 0.0425, 0.1665, 0.04843, 0.1509, 0.0556, 0.136, 0.06397, 0.1218, 0.07349, 0.1083, 0.08409, 0.09572, 0.09572, 0.08409, 0.1083, 0.07349, 0.1218, 0.06397, 0.136, 0.0556, 0.1509, 0.04843, 0.1665, 0.0425, 0.1826, 0.03785, 0.1991, 0.0345, 0.2159, 0.03249, 0.2329, 0.03182, 0.25, 0.03249, 0.2671, 0.0345, 0.2841, 0.03785, 0.3009, 0.0425, 0.3174, 0.04843, 0.3335, 0.0556, 0.3491, 0.06397, 0.364, 0.07349, 0.3782, 0.08409, 0.3917, 0.09572, 0.4043, 0.1083, 0.4159, 0.1218, 0.4265, 0.136, 0.436, 0.1509, 0.4444, 0.1665, 0.4516, 0.1826, 0.4575, 0.1991, 0.4622, 0.2159, 0.4655, 0.2329, 0.4675, 0.25, 0.4682, 0.4622, 0.3009, 0.4655, 0.2841, 0.487, 0.2875, 0.4834, 0.306, 0.4783, 0.3242, 0.4717, 0.3418, 0.4638, 0.359, 0.4546, 0.3754, 0.4442, 0.3911, 0.4325, 0.4059, 0.4197, 0.4197, 0.4059, 0.4325, 0.3911, 0.4442, 0.3754, 0.4546, 0.359, 0.4638, 0.3418, 0.4717, 0.3242, 0.4783, 0.306, 0.4834, 0.2875, 0.487, 0.2841, 0.4655, 0.3009, 0.4622, 0.3174, 0.4575, 0.3335, 0.4516, 0.3491, 0.4444, 0.364, 0.436, 0.3782, 0.4265, 0.3917, 0.4159, 0.4043, 0.4043, 0.4159, 0.3917, 0.4265, 0.3782, 0.436, 0.364, 0.4444, 0.3491, 0.4516, 0.3335, 0.4575, 0.3174, 0.025, 0.5, 0.025, 1.0, 0.0125, 1.0, 0.0125, 0.5, 0.0125, 0.5, 0.0125, 1.0, 6.724e-07, 1.0, 6.724e-07, 0.5, 0.9625, 0.5, 0.95, 0.5, 0.9375, 0.5, 0.925, 0.5, 0.9125, 0.5, 0.9, 0.5, 0.8875, 0.5, 0.875, 0.5, 0.8625, 0.5, 0.85, 0.5, 0.8375, 0.5, 0.825, 0.5, 0.8125, 0.5, 0.8, 0.5, 0.7875, 0.5, 0.775, 0.5, 0.7625, 0.5, 0.75, 0.5, 0.7375, 0.5, 0.725, 0.5, 0.7125, 0.5, 0.7, 0.5, 0.6875, 0.5, 0.675, 0.5, 0.6625, 0.5, 0.65, 0.5, 0.6375, 0.5, 0.625, 0.5, 0.6125, 0.5, 0.6, 0.5, 0.5875, 0.5, 0.575, 0.5, 0.5625, 0.5, 0.55, 0.5, 0.5375, 0.5, 0.2643, 0.7914, 0.3072, 0.7914, 0.3702, 0.7914, 0.4071, 0.7914, 0.6016, 0.6125, 0.6125, 0.6125, 0.625, 0.6125, 0.6375, 0.6125, 0.5854, 0.7914, 0.5929, 0.7914, 0.6928, 0.7914, 0.7357, 0.7914, 0.8357, 0.7914, 0.8786, 0.7914, 2.98e-08, 0.7914, 0.02144, 0.7914, 0.6042, 0.75, 0.625, 0.75, 0.6458, 0.75, 0.6667, 0.75, 0.6875, 0.75, 0.7083, 0.75, 0.7292, 0.75, 0.75, 0.75, 0.7708, 0.75, 0.7917, 0.75, 0.8125, 0.75, 0.8333, 0.75, 0.8542, 0.75, 0.875, 0.75, 0.02144, 0.7914, 0.02144, 0.7914, 0.1214, 0.7914, 0.1643, 0.7914, 0.2643, 0.7914, 0.3072, 0.7914, 0.3961, 0.7914, 0.4041, 0.7914, 0.8423, 0.6125, 0.85, 0.6125, 0.8625, 0.6125, 0.875, 0.6125, 0.8875, 0.6125, 0.8919, 0.6125, 0.5929, 0.7914, 0.6346, 0.7914, 0.6928, 0.7914, 0.7357, 0.7914, 0.9875, 0.7375, 1.0, 0.7375, 1.0, 0.6875, 0.9875, 0.6875, 0.975, 0.7375, 0.9875, 0.7375, 0.9875, 0.6875, 0.975, 0.6875, 0.9625, 0.6875, 0.9625, 0.7375, 0.975, 0.7375, 0.975, 0.6875, 0.95, 0.6875, 0.95, 0.7375, 0.9625, 0.7375, 0.9625, 0.6875, 0.9375, 0.6875, 0.9375, 0.7375, 0.95, 0.7375, 0.95, 0.6875, 0.925, 0.6875, 0.925, 0.7375, 0.9375, 0.7375, 0.9375, 0.6875, 0.9125, 0.7375, 0.925, 0.7375, 0.925, 0.6875, 0.9125, 0.6875, 0.9017, 0.6875, 0.9, 0.6875, 0.9, 0.7375, 0.9125, 0.7375, 0.9125, 0.6875, 0.875, 0.6125, 0.875, 0.7375, 0.8875, 0.7375, 0.8875, 0.6125, 0.8625, 0.7375, 0.875, 0.7375, 0.875, 0.6125, 0.8625, 0.6125, 0.85, 0.7375, 0.8625, 0.7375, 0.8625, 0.6125, 0.85, 0.6125, 0.825, 0.6875, 0.825, 0.7375, 0.8375, 0.7375, 0.8375, 0.6875, 0.8125, 0.7375, 0.825, 0.7375, 0.825, 0.6875, 0.8125, 0.6875, 0.8, 0.7375, 0.8125, 0.7375, 0.8125, 0.6875, 0.8, 0.6875, 0.7875, 0.7375, 0.8, 0.7375, 0.8, 0.6875, 0.7875, 0.6875, 0.775, 0.6875, 0.775, 0.7375, 0.7875, 0.7375, 0.7875, 0.6875, 0.7625, 0.6875, 0.7625, 0.7375, 0.775, 0.7375, 0.775, 0.6875, 0.75, 0.7375, 0.7625, 0.7375, 0.7625, 0.6875, 0.75, 0.6875, 0.7375, 0.6875, 0.7375, 0.7375, 0.75, 0.7375, 0.75, 0.6875, 0.725, 0.6875, 0.725, 0.7375, 0.7375, 0.7375, 0.7375, 0.6875, 0.7125, 0.7375, 0.725, 0.7375, 0.725, 0.6875, 0.7125, 0.6875, 0.7, 0.7375, 0.7125, 0.7375, 0.7125, 0.6875, 0.7, 0.6875, 0.6875, 0.6875, 0.6875, 0.7375, 0.7, 0.7375, 0.7, 0.6875, 0.675, 0.6875, 0.675, 0.7375, 0.6875, 0.7375, 0.6875, 0.6875, 0.6625, 0.6875, 0.6625, 0.7375, 0.675, 0.7375, 0.675, 0.6875, 0.65, 0.7375, 0.6625, 0.7375, 0.6625, 0.6875, 0.65, 0.6875, 0.625, 0.7375, 0.6375, 0.7375, 0.6375, 0.6125, 0.625, 0.6125, 0.6125, 0.7375, 0.625, 0.7375, 0.625, 0.6125, 0.6125, 0.6125, 0.5875, 0.7375, 0.6, 0.7375, 0.6, 0.6875, 0.5875, 0.6875, 0.5823, 0.6875, 0.575, 0.6875, 0.575, 0.7375, 0.5875, 0.7375, 0.5875, 0.6875, 0.5625, 0.7375, 0.575, 0.7375, 0.575, 0.6875, 0.5625, 0.6875, 0.55, 0.7375, 0.5625, 0.7375, 0.5625, 0.6875, 0.55, 0.6875, 0.5375, 0.6875, 0.5375, 0.7375, 0.55, 0.7375, 0.55, 0.6875, 0.525, 0.6875, 0.525, 0.7375, 0.5375, 0.7375, 0.5375, 0.6875, 0.5125, 0.6875, 0.5125, 0.7375, 0.525, 0.7375, 0.525, 0.6875, 0.5, 0.7375, 0.5125, 0.7375, 0.5125, 0.6875, 0.5, 0.6875, 0.4875, 0.6875, 0.4875, 0.7375, 0.5, 0.7375, 0.5, 0.6875, 0.475, 0.6875, 0.475, 0.7375, 0.4875, 0.7375, 0.4875, 0.6875, 0.4625, 0.6875, 0.4625, 0.7375, 0.475, 0.7375, 0.475, 0.6875, 0.45, 0.6875, 0.45, 0.7375, 0.4625, 0.7375, 0.4625, 0.6875, 0.4375, 0.6875, 0.4375, 0.7375, 0.45, 0.7375, 0.45, 0.6875, 0.425, 0.6875, 0.425, 0.7375, 0.4375, 0.7375, 0.4375, 0.6875, 0.4125, 0.6875, 0.4125, 0.7375, 0.425, 0.7375, 0.425, 0.6875, 0.3875, 0.7375, 0.4, 0.7375, 0.4, 0.6125, 0.3875, 0.6125, 0.375, 0.7375, 0.3875, 0.7375, 0.3875, 0.6125, 0.375, 0.6125, 0.3625, 0.6125, 0.3625, 0.7375, 0.375, 0.7375, 0.375, 0.6125, 0.3375, 0.6875, 0.3375, 0.7375, 0.35, 0.7375, 0.35, 0.6875, 0.325, 0.6875, 0.325, 0.7375, 0.3375, 0.7375, 0.3375, 0.6875, 0.321, 0.6875, 0.3125, 0.6875, 0.3125, 0.7375, 0.325, 0.7375, 0.325, 0.6875, 0.3, 0.6875, 0.3, 0.7375, 0.3125, 0.7375, 0.3125, 0.6875, 0.2875, 0.6875, 0.2875, 0.7375, 0.3, 0.7375, 0.3, 0.6875, 0.275, 0.6875, 0.275, 0.7375, 0.2875, 0.7375, 0.2875, 0.6875, 0.2625, 0.6875, 0.2625, 0.7375, 0.275, 0.7375, 0.275, 0.6875, 0.25, 0.6875, 0.25, 0.7375, 0.2625, 0.7375, 0.2625, 0.6875, 0.2375, 0.6875, 0.2375, 0.7375, 0.25, 0.7375, 0.25, 0.6875, 0.225, 0.6875, 0.225, 0.7375, 0.2375, 0.7375, 0.2375, 0.6875, 0.8448, 0.6875, 0.8375, 0.6875, 0.8375, 0.7375, 0.85, 0.7375, 0.85, 0.6125, 0.8423, 0.6125, 0.8448, 0.6125, 0.2125, 0.6875, 0.2125, 0.7375, 0.225, 0.7375, 0.225, 0.6875, 0.3581, 0.6875, 0.35, 0.6875, 0.35, 0.7375, 0.3625, 0.7375, 0.3625, 0.6125, 0.3581, 0.6125, 0.2, 0.6875, 0.2, 0.7375, 0.2125, 0.7375, 0.2125, 0.6875, 0.1016, 0.6875, 0.1, 0.6875, 0.1, 0.7375, 0.1125, 0.7375, 0.1125, 0.6125, 0.1016, 0.6125, 0.1875, 0.6875, 0.1875, 0.7375, 0.2, 0.7375, 0.2, 0.6875, 0.175, 0.6875, 0.175, 0.7375, 0.1875, 0.7375, 0.1875, 0.6875, 0.1484, 0.6875, 0.1484, 0.6125, 0.1375, 0.6125, 0.1375, 0.7375, 0.15, 0.7375, 0.15, 0.6875, 0.1625, 0.6875, 0.1625, 0.7375, 0.175, 0.7375, 0.175, 0.6875, 0.6484, 0.6875, 0.6484, 0.6125, 0.6375, 0.6125, 0.6375, 0.7375, 0.65, 0.7375, 0.65, 0.6875, 0.15, 0.6875, 0.15, 0.7375, 0.1625, 0.7375, 0.1625, 0.6875, 0.125, 0.6125, 0.125, 0.7375, 0.1375, 0.7375, 0.1375, 0.6125, 0.1125, 0.6125, 0.1125, 0.7375, 0.125, 0.7375, 0.125, 0.6125, 0.0875, 0.6875, 0.0875, 0.7375, 0.1, 0.7375, 0.1, 0.6875, 0.08333, 0.6875, 0.075, 0.6875, 0.075, 0.7375, 0.0875, 0.7375, 0.0875, 0.6875, 0.0625, 0.6875, 0.0625, 0.7375, 0.075, 0.7375, 0.075, 0.6875, 0.05, 0.6875, 0.05, 0.7375, 0.0625, 0.7375, 0.0625, 0.6875, 0.0375, 0.6875, 0.0375, 0.7375, 0.05, 0.7375, 0.05, 0.6875, 0.8919, 0.6875, 0.8919, 0.6125, 0.8875, 0.6125, 0.8875, 0.7375, 0.9, 0.7375, 0.9, 0.6875, 0.025, 0.6875, 0.025, 0.7375, 0.0375, 0.7375, 0.0375, 0.6875, 0.0125, 0.6875, 0.0125, 0.7375, 0.025, 0.7375, 0.025, 0.6875, 0.4052, 0.6875, 0.4052, 0.6125, 0.4, 0.6125, 0.4, 0.7375, 0.4125, 0.7375, 0.4125, 0.6875, 6.724e-07, 0.6875, 6.724e-07, 0.7375, 0.0125, 0.7375, 0.0125, 0.6875, 0.02083, 0.9, 0.02083, 0.9546, 3.763e-07, 0.9546, 3.763e-07, 0.9, 0.9538, 0.8751, 0.9583, 0.8939, 0.9583, 0.9546, 0.9375, 0.9546, 0.9375, 0.8, 0.9538, 0.8, 0.9375, 0.8, 0.9375, 0.9546, 0.9167, 0.9546, 0.9167, 0.8, 0.9167, 0.8, 0.9167, 0.9546, 0.8958, 0.9546, 0.8958, 0.8, 0.8958, 0.8, 0.8958, 0.9546, 0.875, 0.9546, 0.875, 0.8, 0.875, 0.8, 0.875, 0.9546, 0.8542, 0.9546, 0.8542, 0.8, 0.8542, 0.8, 0.8542, 0.9546, 0.8333, 0.9546, 0.8333, 0.8, 0.8333, 0.8, 0.8333, 0.9546, 0.8125, 0.9546, 0.8125, 0.8, 0.8125, 0.8, 0.8125, 0.9546, 0.7917, 0.9546, 0.7917, 0.8, 0.7917, 0.8, 0.7917, 0.9546, 0.7708, 0.9546, 0.7708, 0.8, 0.7708, 0.8, 0.7708, 0.9546, 0.75, 0.9546, 0.75, 0.8, 0.75, 0.8, 0.75, 0.9546, 0.7292, 0.9546, 0.7292, 0.8, 0.7292, 0.8, 0.7292, 0.9546, 0.7083, 0.9546, 0.7083, 0.8, 0.7083, 0.8, 0.7083, 0.9546, 0.6875, 0.9546, 0.6875, 0.8, 0.6875, 0.8, 0.6875, 0.9546, 0.6667, 0.9546, 0.6667, 0.8, 0.6667, 0.8, 0.6667, 0.9546, 0.6458, 0.9546, 0.6458, 0.8, 0.6458, 0.8, 0.6458, 0.9546, 0.625, 0.9546, 0.625, 0.8, 0.625, 0.8, 0.625, 0.9546, 0.6042, 0.9546, 0.6042, 0.8, 0.6042, 0.8, 0.6042, 0.9546, 0.5833, 0.9546, 0.5833, 0.8, 0.5833, 0.8, 0.5833, 0.9546, 0.5625, 0.9546, 0.5625, 0.8, 0.5625, 0.8, 0.5625, 0.9546, 0.5417, 0.9546, 0.5417, 0.8, 0.5417, 0.8, 0.5417, 0.9546, 0.5208, 0.9546, 0.5208, 0.8, 0.5208, 0.8, 0.5208, 0.9546, 0.5, 0.9546, 0.5, 0.8, 0.5, 0.9546, 0.4792, 0.9546, 0.4792, 0.8, 0.5, 0.8, 0.4792, 0.9546, 0.4583, 0.9546, 0.4583, 0.8, 0.4792, 0.8, 0.4583, 0.9546, 0.4375, 0.9546, 0.4375, 0.8, 0.4583, 0.8, 0.4375, 0.9546, 0.4167, 0.9546, 0.4167, 0.8, 0.4375, 0.8, 0.4167, 0.9546, 0.3958, 0.9546, 0.3958, 0.8, 0.4167, 0.8, 0.3958, 0.9546, 0.375, 0.9546, 0.375, 0.8, 0.3958, 0.8, 0.375, 0.8, 0.375, 0.9546, 0.3542, 0.9546, 0.3542, 0.8, 0.3542, 0.8, 0.3542, 0.9546, 0.3333, 0.9546, 0.3333, 0.8, 0.3333, 0.8, 0.3333, 0.9546, 0.3125, 0.9546, 0.3125, 0.8, 0.3125, 0.9546, 0.2917, 0.9546, 0.2917, 0.8, 0.3125, 0.8, 0.2917, 0.8, 0.2917, 0.9546, 0.2708, 0.9546, 0.2708, 0.8, 0.2708, 0.8, 0.2708, 0.9546, 0.25, 0.9546, 0.25, 0.8, 0.25, 0.8, 0.25, 0.9546, 0.2292, 0.9546, 0.2292, 0.8, 0.2292, 0.9546, 0.2083, 0.9546, 0.2083, 0.8, 0.2292, 0.8, 0.2083, 0.8, 0.2083, 0.9546, 0.1875, 0.9546, 0.1875, 0.8, 0.1875, 0.8, 0.1875, 0.9546, 0.1667, 0.9546, 0.1667, 0.8, 0.1667, 0.9546, 0.1458, 0.9546, 0.1458, 0.8, 0.1667, 0.8, 0.1458, 0.9546, 0.125, 0.9546, 0.125, 0.8, 0.1458, 0.8, 0.125, 0.9546, 0.1042, 0.9546, 0.1042, 0.8, 0.125, 0.8, 0.1042, 0.9546, 0.08333, 0.9546, 0.08333, 0.8, 0.1042, 0.8, 0.08333, 0.9546, 0.0625, 0.9546, 0.0625, 0.8, 0.08333, 0.8, 0.04619, 0.8751, 0.04619, 0.8, 0.0625, 0.8, 0.0625, 0.9546, 0.04167, 0.9546, 0.04167, 0.8939, 0.04026, 0.9, 0.04167, 0.8939, 0.04167, 0.9546, 0.02083, 0.9546, 0.02083, 0.9, 1.0, 0.9, 1.0, 0.9546, 0.9792, 0.9546, 0.9792, 0.9, 0.9597, 0.9, 0.9792, 0.9, 0.9792, 0.9546, 0.9583, 0.9546, 0.9583, 0.8939, 0.6928, 0.7914, 0.7357, 0.7914, 0.2, 0.5, 0.1875, 0.5, 0.175, 0.5, 0.1625, 0.5, 0.15, 0.5, 0.1375, 0.5, 0.125, 0.5, 0.1125, 0.5, 0.1, 0.5, 0.0875, 0.5, 0.075, 0.5, 0.2643, 0.7914, 0.3072, 0.7914, 0.4071, 0.7914, 0.1016, 0.6125, 0.1125, 0.6125, 0.125, 0.6125, 0.1375, 0.6125, 0.5854, 0.7914, 0.5929, 0.7914, 0.6346, 0.7914, 0.6928, 0.7914, 0.7357, 0.7914, 0.45, 0.5, 0.4375, 0.5, 0.425, 0.5, 0.4125, 0.5, 0.4, 0.5, 0.3875, 0.5, 0.375, 0.5, 0.3625, 0.5, 0.35, 0.5, 0.3375, 0.5, 0.325, 0.5, 0.2643, 0.7914, 0.3072, 0.7914, 0.4071, 0.7914, 0.3581, 0.6125, 0.3625, 0.6125, 0.375, 0.6125, 0.3875, 0.6125, 0.4, 0.6125, 0.5959, 0.7914, 0.2813, 0.4879, 0.25, 0.49, 0.25, 0.4464, 0.2756, 0.4447, 0.3121, 0.4818, 0.2813, 0.4879, 0.2756, 0.4447, 0.3008, 0.4397, 0.3418, 0.4717, 0.3121, 0.4818, 0.3008, 0.4397, 0.3251, 0.4314, 0.37, 0.4578, 0.3418, 0.4717, 0.3251, 0.4314, 0.3482, 0.4201, 0.3961, 0.4404, 0.37, 0.4578, 0.3482, 0.4201, 0.3695, 0.4058, 0.4197, 0.4197, 0.3961, 0.4404, 0.3695, 0.4058, 0.3888, 0.3888, 0.4404, 0.3961, 0.4197, 0.4197, 0.3888, 0.3888, 0.4058, 0.3695, 0.4578, 0.37, 0.4404, 0.3961, 0.4058, 0.3695, 0.4201, 0.3482, 0.4717, 0.3418, 0.4578, 0.37, 0.4201, 0.3482, 0.4314, 0.3251, 0.4818, 0.3121, 0.4717, 0.3418, 0.4314, 0.3251, 0.4397, 0.3008, 0.4879, 0.2813, 0.4818, 0.3121, 0.4397, 0.3008, 0.4447, 0.2756, 0.49, 0.25, 0.4879, 0.2813, 0.4447, 0.2756, 0.4464, 0.25, 0.4879, 0.2187, 0.49, 0.25, 0.4464, 0.25, 0.4447, 0.2244, 0.4818, 0.1879, 0.4879, 0.2187, 0.4447, 0.2244, 0.4397, 0.1992, 0.4717, 0.1582, 0.4818, 0.1879, 0.4397, 0.1992, 0.4314, 0.1749, 0.4578, 0.13, 0.4717, 0.1582, 0.4314, 0.1749, 0.4201, 0.1518, 0.4404, 0.1039, 0.4578, 0.13, 0.4201, 0.1518, 0.4058, 0.1305, 0.4197, 0.08029, 0.4404, 0.1039, 0.4058, 0.1305, 0.3888, 0.1112, 0.3961, 0.0596, 0.4197, 0.08029, 0.3888, 0.1112, 0.3695, 0.09422, 0.37, 0.04215, 0.3961, 0.0596, 0.3695, 0.09422, 0.3482, 0.07995, 0.3418, 0.02827, 0.37, 0.04215, 0.3482, 0.07995, 0.3251, 0.06859, 0.3121, 0.01818, 0.3418, 0.02827, 0.3251, 0.06859, 0.3008, 0.06033, 0.2813, 0.01205, 0.3121, 0.01818, 0.3008, 0.06033, 0.2756, 0.05532, 0.25, 0.01, 0.2813, 0.01205, 0.2756, 0.05532, 0.25, 0.05364, 0.2187, 0.01205, 0.25, 0.01, 0.25, 0.05364, 0.2244, 0.05532, 0.1879, 0.01818, 0.2187, 0.01205, 0.2244, 0.05532, 0.1992, 0.06033, 0.1582, 0.02827, 0.1879, 0.01818, 0.1992, 0.06033, 0.1749, 0.06859, 0.13, 0.04215, 0.1582, 0.02827, 0.1749, 0.06859, 0.1518, 0.07995, 0.1039, 0.0596, 0.13, 0.04215, 0.1518, 0.07995, 0.1305, 0.09422, 0.08029, 0.08029, 0.1039, 0.0596, 0.1305, 0.09422, 0.1112, 0.1112, 0.0596, 0.1039, 0.08029, 0.08029, 0.1112, 0.1112, 0.09422, 0.1305, 0.04215, 0.13, 0.0596, 0.1039, 0.09422, 0.1305, 0.07995, 0.1518, 0.02827, 0.1582, 0.04215, 0.13, 0.07995, 0.1518, 0.06859, 0.1749, 0.01818, 0.1879, 0.02827, 0.1582, 0.06859, 0.1749, 0.06033, 0.1992, 0.01205, 0.2187, 0.01818, 0.1879, 0.06033, 0.1992, 0.05532, 0.2244, 0.01, 0.25, 0.01205, 0.2187, 0.05532, 0.2244, 0.05364, 0.25, 0.01205, 0.2813, 0.01, 0.25, 0.05364, 0.25, 0.05532, 0.2756, 0.01818, 0.3121, 0.01205, 0.2813, 0.05532, 0.2756, 0.06033, 0.3008, 0.02827, 0.3418, 0.01818, 0.3121, 0.06033, 0.3008, 0.06859, 0.3251, 0.04215, 0.37, 0.02827, 0.3418, 0.06859, 0.3251, 0.07995, 0.3482, 0.0596, 0.3961, 0.04215, 0.37, 0.07995, 0.3482, 0.09422, 0.3695, 0.08029, 0.4197, 0.0596, 0.3961, 0.09422, 0.3695, 0.1112, 0.3888, 0.1039, 0.4404, 0.08029, 0.4197, 0.1112, 0.3888, 0.1305, 0.4058, 0.13, 0.4578, 0.1039, 0.4404, 0.1305, 0.4058, 0.1518, 0.4201, 0.1582, 0.4717, 0.13, 0.4578, 0.1518, 0.4201, 0.1749, 0.4314, 0.1879, 0.4818, 0.1582, 0.4717, 0.1749, 0.4314, 0.1992, 0.4397, 0.2187, 0.4879, 0.1879, 0.4818, 0.1992, 0.4397, 0.2244, 0.4447, 0.25, 0.49, 0.2187, 0.4879, 0.2244, 0.4447, 0.25, 0.4464, 0.1208, 0.3491, 0.1348, 0.3652, 0.1112, 0.3888, 0.09422, 0.3695, 0.07995, 0.3482, 0.06859, 0.3251, 0.06033, 0.3008, 0.05532, 0.2756, 0.05364, 0.25, 0.05532, 0.2244, 0.06033, 0.1992, 0.06859, 0.1749, 0.07995, 0.1518, 0.09422, 0.1305, 0.1112, 0.1112, 0.1305, 0.09422, 0.1518, 0.07995, 0.1749, 0.06859, 0.1992, 0.06033, 0.2244, 0.05532, 0.25, 0.05364, 0.2756, 0.05532, 0.3008, 0.06033, 0.3251, 0.06859, 0.3482, 0.07995, 0.3695, 0.09422, 0.3888, 0.1112, 0.3652, 0.1348, 0.3491, 0.1208, 0.3314, 0.109, 0.3123, 0.09954, 0.2922, 0.09269, 0.2713, 0.08854, 0.25, 0.08714, 0.2287, 0.08854, 0.2078, 0.09269, 0.1877, 0.09954, 0.1686, 0.109, 0.1509, 0.1208, 0.1348, 0.1348, 0.1208, 0.1509, 0.109, 0.1686, 0.09954, 0.1877, 0.09269, 0.2078, 0.08854, 0.2287, 0.08714, 0.25, 0.08854, 0.2713, 0.09269, 0.2922, 0.09954, 0.3123, 0.109, 0.3314, 0.3792, 0.1509, 0.3652, 0.1348, 0.3888, 0.1112, 0.4058, 0.1305, 0.4201, 0.1518, 0.4314, 0.1749, 0.4397, 0.1992, 0.4447, 0.2244, 0.4464, 0.25, 0.4447, 0.2756, 0.4397, 0.3008, 0.4314, 0.3251, 0.4201, 0.3482, 0.4058, 0.3695, 0.3888, 0.3888, 0.3695, 0.4058, 0.3482, 0.4201, 0.3251, 0.4314, 0.3008, 0.4397, 0.2756, 0.4447, 0.25, 0.4464, 0.2244, 0.4447, 0.1992, 0.4397, 0.1749, 0.4314, 0.1518, 0.4201, 0.1305, 0.4058, 0.1112, 0.3888, 0.1348, 0.3652, 0.1509, 0.3792, 0.1686, 0.391, 0.1877, 0.4005, 0.2078, 0.4073, 0.2287, 0.4115, 0.25, 0.4129, 0.2713, 0.4115, 0.2922, 0.4073, 0.3123, 0.4005, 0.3314, 0.391, 0.3491, 0.3792, 0.3652, 0.3652, 0.3792, 0.3491, 0.391, 0.3314, 0.4005, 0.3123, 0.4073, 0.2922, 0.4115, 0.2713, 0.4129, 0.25, 0.4115, 0.2287, 0.4073, 0.2078, 0.4005, 0.1877, 0.391, 0.1686, 1.0, 0.8125, 1.0, 0.75, 0.9792, 0.75, 0.9792, 0.8125, 0.9792, 0.8125, 0.9792, 0.75, 0.9583, 0.75, 0.9583, 0.8125, 0.9583, 0.8125, 0.9583, 0.75, 0.9375, 0.75, 0.9375, 0.8125, 0.9375, 0.8125, 0.9375, 0.75, 0.9167, 0.75, 0.9167, 0.8125, 0.9167, 0.8125, 0.9167, 0.75, 0.8958, 0.75, 0.8958, 0.8125, 0.8958, 0.8125, 0.8958, 0.75, 0.875, 0.75, 0.875, 0.8125, 0.875, 0.8125, 0.8542, 0.8125, 0.8542, 0.875, 0.875, 0.875, 0.8542, 0.8125, 0.8333, 0.8125, 0.8333, 0.875, 0.8542, 0.875, 0.8333, 0.8125, 0.8125, 0.8125, 0.8125, 0.875, 0.8333, 0.875, 0.8125, 0.8125, 0.7917, 0.8125, 0.7917, 0.875, 0.8125, 0.875, 0.7917, 0.8125, 0.7708, 0.8125, 0.7708, 0.875, 0.7917, 0.875, 0.7708, 0.8125, 0.75, 0.8125, 0.75, 0.875, 0.7708, 0.875, 0.75, 0.8125, 0.7292, 0.8125, 0.7292, 0.875, 0.75, 0.875, 0.7292, 0.8125, 0.7083, 0.8125, 0.7083, 0.875, 0.7292, 0.875, 0.7083, 0.8125, 0.6875, 0.8125, 0.6875, 0.875, 0.7083, 0.875, 0.6875, 0.8125, 0.6667, 0.8125, 0.6667, 0.875, 0.6875, 0.875, 0.6667, 0.8125, 0.6458, 0.8125, 0.6458, 0.875, 0.6667, 0.875, 0.6458, 0.8125, 0.625, 0.8125, 0.625, 0.875, 0.6458, 0.875, 0.625, 0.8125, 0.6042, 0.8125, 0.6042, 0.875, 0.625, 0.875, 0.6042, 0.8125, 0.5833, 0.8125, 0.5833, 0.875, 0.6042, 0.875, 0.5833, 0.8125, 0.5625, 0.8125, 0.5625, 0.875, 0.5833, 0.875, 0.5625, 0.8125, 0.5417, 0.8125, 0.5417, 0.875, 0.5625, 0.875, 0.5417, 0.8125, 0.5208, 0.8125, 0.5208, 0.875, 0.5417, 0.875, 0.5208, 0.8125, 0.5, 0.8125, 0.5, 0.875, 0.5208, 0.875, 0.5, 0.8125, 0.4792, 0.8125, 0.4792, 0.875, 0.5, 0.875, 0.4792, 0.8125, 0.4583, 0.8125, 0.4583, 0.875, 0.4792, 0.875, 0.4583, 0.8125, 0.4375, 0.8125, 0.4375, 0.875, 0.4583, 0.875, 0.4375, 0.8125, 0.4167, 0.8125, 0.4167, 0.875, 0.4375, 0.875, 0.4167, 0.8125, 0.3958, 0.8125, 0.3958, 0.875, 0.4167, 0.875, 0.3958, 0.8125, 0.375, 0.8125, 0.375, 0.875, 0.3958, 0.875, 0.375, 0.8125, 0.375, 0.75, 0.3542, 0.75, 0.3542, 0.8125, 0.3542, 0.8125, 0.3542, 0.75, 0.3333, 0.75, 0.3333, 0.8125, 0.3333, 0.8125, 0.3333, 0.75, 0.3125, 0.75, 0.3125, 0.8125, 0.3125, 0.8125, 0.3125, 0.75, 0.2917, 0.75, 0.2917, 0.8125, 0.2917, 0.8125, 0.2917, 0.75, 0.2708, 0.75, 0.2708, 0.8125, 0.2708, 0.8125, 0.2708, 0.75, 0.25, 0.75, 0.25, 0.8125, 0.25, 0.8125, 0.25, 0.75, 0.2292, 0.75, 0.2292, 0.8125, 0.2292, 0.8125, 0.2292, 0.75, 0.2083, 0.75, 0.2083, 0.8125, 0.2083, 0.8125, 0.2083, 0.75, 0.1875, 0.75, 0.1875, 0.8125, 0.1875, 0.8125, 0.1875, 0.75, 0.1667, 0.75, 0.1667, 0.8125, 0.1667, 0.8125, 0.1667, 0.75, 0.1458, 0.75, 0.1458, 0.8125, 0.1458, 0.8125, 0.1458, 0.75, 0.125, 0.75, 0.125, 0.8125, 0.125, 0.8125, 0.125, 0.75, 0.1042, 0.75, 0.1042, 0.8125, 0.1042, 0.8125, 0.1042, 0.75, 0.08333, 0.75, 0.08333, 0.8125, 0.08333, 0.8125, 0.08333, 0.75, 0.0625, 0.75, 0.0625, 0.8125, 0.0625, 0.8125, 0.0625, 0.75, 0.04167, 0.75, 0.04167, 0.8125, 0.04167, 0.8125, 0.04167, 0.75, 0.02083, 0.75, 0.02083, 0.8125, 0.02083, 0.8125, 0.02083, 0.75, 3.763e-07, 0.75, 3.763e-07, 0.8125, 0.6016, 0.6875, 0.6, 0.6875, 0.6, 0.7375, 0.6125, 0.7375, 0.6125, 0.6125, 0.6016, 0.6125, 0.6929, 0.7162, 0.6406, 0.7196, 0.6406, 0.5156, 0.8594, 0.5156, 0.8594, 0.7196, 0.8071, 0.7162, 0.75, 0.7149, 0.5541, 0.7243, 0.5541, 0.5, 0.6094, 0.5, 0.6094, 0.7243, 0.6094, 0.02566, 0.6094, 0.25, 0.5541, 0.25, 0.5541, 0.02566, 0.5541, 0.25, 0.6094, 0.25, 0.6094, 0.5, 0.5541, 0.5, 0.8632, 0.7205, 0.8594, 0.7196, 0.8594, 0.5156, 0.875, 0.5, 0.875, 0.7243, 0.8594, 0.5156, 0.6406, 0.5156, 0.625, 0.5, 0.875, 0.5, 0.633, 0.7207, 0.6094, 0.7243, 0.6094, 0.5, 0.6406, 0.5156, 0.6406, 0.7196, 0.875, 0.75, 0.625, 0.75, 0.7644, 0.75, 0.875, 0.5, 0.875, 0.5, 0.7644, 0.75, 0.625, 0.75, 0.625, 0.5, 0.625, 0.5, 0.875, 0.5, 0.875, 0.75, 0.625, 0.75, 0.8016, 0.75, 0.875, 0.5, 0.875, 0.75, 0.625, 0.75, 0.875, 0.5, 0.8016, 0.75, 0.625, 0.75, 0.625, 0.5, 0.625, 0.5, 0.875, 0.5, 0.875, 0.75, 0.625, 0.75, 0.625, 0.75, 0.625, 0.75, 0.625, 0.75, 0.625, 0.75, 0.625, 0.75, 0.625, 0.75, 0.625, 0.75, 0.625, 0.75, 0.625, 0.75, 0.625, 0.5, 0.625, 0.5, 0.625, 0.5, 0.625, 0.5, 0.625, 0.75, 0.625, 0.75, 0.625, 0.75, 0.625, 0.75, 0.875, 0.5, 0.875, 0.5, 0.875, 0.5, 0.875, 0.5, 0.875, 0.5, 0.625, 0.5, 0.625, 0.5, 0.625, 0.5, 0.625, 0.5, 0.625, 0.75, 0.625, 0.75, 0.625, 0.75, 0.625, 0.75, 0.875, 0.75, 0.875, 0.75, 0.875, 0.75, 0.875, 0.75, 0.625, 0.5, 0.625, 0.5, 0.625, 0.5, 0.625, 0.5, 0.625, 0.5, 0.8016, 0.75, 0.8016, 0.75, 0.8016, 0.75, 0.8016, 0.75, 0.875, 0.5, 0.875, 0.5, 0.875, 0.5, 0.875, 0.5, 0.625, 0.75, 0.625, 0.75, 0.625, 0.75, 0.625, 0.75, 0.875, 0.5, 0.875, 0.5, 0.875, 0.5, 0.875, 0.5, 0.875, 0.5, 0.875, 0.75, 0.875, 0.75, 0.875, 0.75, 0.875, 0.75, 0.875, 0.5, 0.875, 0.5, 0.875, 0.5, 0.875, 0.5, 0.875, 0.75, 0.875, 0.75, 0.875, 0.75, 0.875, 0.75, 0.625, 0.5, 0.625, 0.5, 0.625, 0.5, 0.625, 0.5, 0.875, 0.75, 0.875, 0.75, 0.875, 0.75, 0.875, 0.75, 0.875, 0.75, 0.7644, 0.75, 0.7644, 0.75, 0.7644, 0.75, 0.7644, 0.75, 0.625, 0.75, 0.625, 0.75, 0.625, 0.75, 0.625, 0.75, 0.6883, 0.0, 0.7013, 0.0, 0.7143, 0.0, 0.7273, 0.0, 0.7403, 0.0, 0.7532, 0.0, 0.7662, 0.0, 0.7792, 0.0, 0.7922, 0.0, 0.8052, 0.0, 0.8182, 0.0, 0.8312, 0.0, 0.8442, 0.0, 0.8571, 0.0, 0.8701, 0.0, 0.8831, 0.0, 0.8961, 0.0, 0.9091, 0.0, 0.9221, 0.0, 0.9351, 0.0, 0.9481, 0.0, 0.974, 0.0, 0.987, 0.0, 1.0, 0.0, 0.0, 0.0, 0.01299, 0.0, 0.02597, 0.0, 0.07792, 0.0, 0.1299, 0.0, 0.2078, 0.0, 0.3117, 0.0, 0.4935, 0.0, 0.5065, 0.0, 0.5584, 0.0, 0.6104, 0.0, 0.6623, 0.0, 0.6753, 0.0, 0.8571, 0.0, 0.7143, 0.0, 0.0, 0.0, 0.7857, 0.0, 0.7857, 0.0, 0.0, 0.0, 0.07143, 0.0, 0.1429, 0.0, 1.0, 0.0, 1.0, 0.0, 0.1429, 0.0, 0.2143, 0.0, 0.0, 0.0, 0.9286, 0.0, 0.2857, 0.0, 0.3571, 0.0, 0.4286, 0.0, 0.5, 0.0, 0.6429, 0.0, 0.7143, 0.0, 0.5, 0.0, 0.5714, 0.0, 0.7143, 0.0, 0.9286, 0.0, 0.0, 0.0, 0.5, 0.0, 0.8571, 0.0, 0.9286, 0.0, 0.7143, 0.0, 0.6429, 0.0, 0.6429, 0.0, 0.6429, 0.0, 0.6429, 0.0, 0.7857, 0.0, 0.7857, 0.0, 0.7857, 0.0, 0.7857, 0.0, 1.0, 0.0, 1.0, 0.0, 1.0, 0.0, 1.0, 0.0, 0.7143, 0.0, 0.7143, 0.0, 0.7143, 0.0, 0.7143, 0.0, 0.7013, 0.0, 0.7013, 0.0, 0.7013, 0.0, 0.7013, 0.0, 0.5714, 0.0, 0.5714, 0.0, 0.5714, 0.0, 0.5714, 0.0, 0.7143, 0.0, 0.7143, 0.0, 0.7143, 0.0, 0.7143, 0.0, 0.0, 0.0, 0.0, 0.0, 0.0, 0.0, 0.0, 0.0, 0.8571, 0.0, 0.8571, 0.0, 0.8571, 0.0, 0.8571, 0.0, 0.974, 0.0, 0.974, 0.0, 0.974, 0.0, 0.974, 0.0, 0.6753, 0.0, 0.6753, 0.0, 0.6753, 0.0, 0.6753, 0.0, 0.6623, 0.0, 0.6623, 0.0, 0.6623, 0.0, 0.6623, 0.0, 0.7273, 0.0, 0.7273, 0.0, 0.7273, 0.0, 0.7273, 0.0, 0.1299, 0.0, 0.1299, 0.0, 0.1299, 0.0, 0.1299, 0.0, 0.9481, 0.0, 0.9481, 0.0, 0.9481, 0.0, 0.9481, 0.0, 0.8182, 0.0, 0.8182, 0.0, 0.8182, 0.0, 0.8182, 0.0, 0.5, 0.0, 0.5, 0.0, 0.5, 0.0, 0.5, 0.0, 0.7532, 0.0, 0.7532, 0.0, 0.7532, 0.0, 0.7532, 0.0, 0.9221, 0.0, 0.9221, 0.0, 0.9221, 0.0, 0.9221, 0.0, 0.2078, 0.0, 0.2078, 0.0, 0.2078, 0.0, 0.2078, 0.0, 0.2857, 0.0, 0.2857, 0.0, 0.2857, 0.0, 0.2857, 0.0, 0.0, 0.0, 0.0, 0.0, 0.0, 0.0, 0.0, 0.0, 0.7792, 0.0, 0.7792, 0.0, 0.7792, 0.0, 0.7792, 0.0, 0.5584, 0.0, 0.5584, 0.0, 0.5584, 0.0, 0.5584, 0.0, 0.7662, 0.0, 0.7662, 0.0, 0.7662, 0.0, 0.7662, 0.0, 0.8571, 0.0, 0.8571, 0.0, 0.8571, 0.0, 0.8571, 0.0, 0.8701, 0.0, 0.8701, 0.0, 0.8701, 0.0, 0.8701, 0.0, 0.987, 0.0, 0.987, 0.0, 0.987, 0.0, 0.987, 0.0, 0.2143, 0.0, 0.2143, 0.0, 0.2143, 0.0, 0.2143, 0.0, 0.8961, 0.0, 0.8961, 0.0, 0.8961, 0.0, 0.8961, 0.0, 0.6883, 0.0, 0.6883, 0.0, 0.6883, 0.0, 0.6883, 0.0, 0.9286, 0.0, 0.9286, 0.0, 0.9286, 0.0, 0.9286, 0.0, 0.5065, 0.0, 0.5065, 0.0, 0.5065, 0.0, 0.5065, 0.0, 0.8312, 0.0, 0.8312, 0.0, 0.8312, 0.0, 0.8312, 0.0, 0.8052, 0.0, 0.8052, 0.0, 0.8052, 0.0, 0.8052, 0.0, 0.9091, 0.0, 0.9091, 0.0, 0.9091, 0.0, 0.9091, 0.0, 0.6104, 0.0, 0.6104, 0.0, 0.6104, 0.0, 0.6104, 0.0, 0.7922, 0.0, 0.7922, 0.0, 0.7922, 0.0, 0.7922, 0.0, 0.7403, 0.0, 0.7403, 0.0, 0.7403, 0.0, 0.7403, 0.0, 0.01299, 0.0, 0.01299, 0.0, 0.01299, 0.0, 0.01299, 0.0, 0.4935, 0.0, 0.4935, 0.0, 0.4935, 0.0, 0.4935, 0.0, 0.3117, 0.0, 0.3117, 0.0, 0.3117, 0.0, 0.3117, 0.0, 0.9351, 0.0, 0.9351, 0.0, 0.9351, 0.0, 0.9351, 0.0, 0.1429, 0.0, 0.1429, 0.0, 0.1429, 0.0, 0.1429, 0.0, 0.3571, 0.0, 0.3571, 0.0, 0.3571, 0.0, 0.3571, 0.0, 0.8442, 0.0, 0.8442, 0.0, 0.8442, 0.0, 0.8442, 0.0, 0.07792, 0.0, 0.07792, 0.0, 0.07792, 0.0, 0.07792, 0.0, 0.8831, 0.0, 0.8831, 0.0, 0.8831, 0.0, 0.8831, 0.0, 0.02597, 0.0, 0.02597, 0.0, 0.02597, 0.0, 0.02597, 0.0, 1.0, 0.0, 1.0, 0.0, 1.0, 0.0, 1.0, 0.0, 0.07143, 0.0, 0.07143, 0.0, 0.07143, 0.0, 0.07143, 0.0, 0.4286, 0.0, 0.4286, 0.0, 0.4286, 0.0, 0.4286, 0.0, 0.7273, 0.0, 0.7403, 0.0, 0.7532, 0.0, 0.7662, 0.0, 0.7792, 0.0, 0.7922, 0.0, 0.8052, 0.0, 0.8182, 0.0, 0.8312, 0.0, 0.8442, 0.0, 0.8571, 0.0, 0.8701, 0.0, 0.8831, 0.0, 0.8961, 0.0, 0.9091, 0.0, 0.9221, 0.0, 0.9351, 0.0, 0.9481, 0.0, 0.974, 0.0, 0.987, 0.0, 1.0, 0.0, 0.0, 0.0, 0.01299, 0.0, 0.02597, 0.0, 0.07792, 0.0, 0.1299, 0.0, 0.2078, 0.0, 0.3117, 0.0, 0.4935, 0.0, 0.5065, 0.0, 0.5584, 0.0, 0.6104, 0.0, 0.6623, 0.0, 0.6753, 0.0, 0.6883, 0.0, 0.7013, 0.0, 0.7143, 0.0, 0.8571, 0.0, 0.7143, 0.0, 0.0, 0.0, 0.7857, 0.0, 0.7857, 0.0, 0.0, 0.0, 0.07143, 0.0, 0.1429, 0.0, 1.0, 0.0, 1.0, 0.0, 0.1429, 0.0, 0.2143, 0.0, 0.0, 0.0, 0.9286, 0.0, 0.2857, 0.0, 0.3571, 0.0, 0.4286, 0.0, 0.5, 0.0, 0.6429, 0.0, 0.7143, 0.0, 0.5, 0.0, 0.5714, 0.0, 0.7143, 0.0, 0.9286, 0.0, 0.0, 0.0, 0.5, 0.0, 0.8571, 0.0, 0.9286, 0.0, 0.7143, 0.0, 0.7403, 0.0, 0.7403, 0.0, 0.7403, 0.0, 0.7403, 0.0, 0.8182, 0.0, 0.8182, 0.0, 0.8182, 0.0, 0.8182, 0.0, 0.9481, 0.0, 0.9481, 0.0, 0.9481, 0.0, 0.9481, 0.0, 0.8961, 0.0, 0.8961, 0.0, 0.8961, 0.0, 0.8961, 0.0, 1.0, 0.0, 1.0, 0.0, 1.0, 0.0, 1.0, 0.0, 0.6104, 0.0, 0.6104, 0.0, 0.6104, 0.0, 0.6104, 0.0, 0.6753, 0.0, 0.6753, 0.0, 0.6753, 0.0, 0.6753, 0.0, 0.5, 0.0, 0.5, 0.0, 0.5, 0.0, 0.5, 0.0, 0.7792, 0.0, 0.7792, 0.0, 0.7792, 0.0, 0.7792, 0.0, 0.5714, 0.0, 0.5714, 0.0, 0.5714, 0.0, 0.5714, 0.0, 0.2857, 0.0, 0.2857, 0.0, 0.2857, 0.0, 0.2857, 0.0, 0.2143, 0.0, 0.2143, 0.0, 0.2143, 0.0, 0.2143, 0.0, 0.6429, 0.0, 0.6429, 0.0, 0.6429, 0.0, 0.6429, 0.0, 0.7143, 0.0, 0.7143, 0.0, 0.7143, 0.0, 0.7143, 0.0, 0.07792, 0.0, 0.07792, 0.0, 0.07792, 0.0, 0.07792, 0.0, 0.9221, 0.0, 0.9221, 0.0, 0.9221, 0.0, 0.9221, 0.0, 0.8571, 0.0, 0.8571, 0.0, 0.8571, 0.0, 0.8571, 0.0, 0.4286, 0.0, 0.4286, 0.0, 0.4286, 0.0, 0.4286, 0.0, 0.987, 0.0, 0.987, 0.0, 0.987, 0.0, 0.987, 0.0, 0.1299, 0.0, 0.1299, 0.0, 0.1299, 0.0, 0.1299, 0.0, 0.7143, 0.0, 0.7143, 0.0, 0.7143, 0.0, 0.7143, 0.0, 0.7013, 0.0, 0.7013, 0.0, 0.7013, 0.0, 0.7013, 0.0, 0.8571, 0.0, 0.8571, 0.0, 0.8571, 0.0, 0.8571, 0.0, 0.974, 0.0, 0.974, 0.0, 0.974, 0.0, 0.974, 0.0, 0.7273, 0.0, 0.7273, 0.0, 0.7273, 0.0, 0.7273, 0.0, 0.8312, 0.0, 0.8312, 0.0, 0.8312, 0.0, 0.8312, 0.0, 0.02597, 0.0, 0.02597, 0.0, 0.02597, 0.0, 0.02597, 0.0, 0.2078, 0.0, 0.2078, 0.0, 0.2078, 0.0, 0.2078, 0.0, 0.5065, 0.0, 0.5065, 0.0, 0.5065, 0.0, 0.5065, 0.0, 0.7532, 0.0, 0.7532, 0.0, 0.7532, 0.0, 0.7532, 0.0, 0.1429, 0.0, 0.1429, 0.0, 0.1429, 0.0, 0.1429, 0.0, 0.1429, 0.0, 0.01299, 0.0, 0.01299, 0.0, 0.01299, 0.0, 0.01299, 0.0, 0.4935, 0.0, 0.4935, 0.0, 0.4935, 0.0, 0.4935, 0.0, 0.9286, 0.0, 0.9286, 0.0, 0.9286, 0.0, 0.9286, 0.0, 0.07143, 0.0, 0.07143, 0.0, 0.07143, 0.0, 0.07143, 0.0, 0.9351, 0.0, 0.9351, 0.0, 0.9351, 0.0, 0.9351, 0.0, 0.3117, 0.0, 0.3117, 0.0, 0.3117, 0.0, 0.3117, 0.0, 0.0, 0.0, 0.0, 0.0, 0.0, 0.0, 0.0, 0.0, 0.7662, 0.0, 0.7662, 0.0, 0.7662, 0.0, 0.7662, 0.0, 0.8052, 0.0, 0.8052, 0.0, 0.8052, 0.0, 0.8052, 0.0, 0.9091, 0.0, 0.9091, 0.0, 0.9091, 0.0, 0.9091, 0.0, 0.8701, 0.0, 0.8701, 0.0, 0.8701, 0.0, 0.8701, 0.0, 0.7922, 0.0, 0.7922, 0.0, 0.7922, 0.0, 0.7922, 0.0, 0.6883, 0.0, 0.6883, 0.0, 0.6883, 0.0, 0.6883, 0.0, 1.0, 0.0, 1.0, 0.0, 1.0, 0.0, 1.0, 0.0, 0.6623, 0.0, 0.6623, 0.0, 0.6623, 0.0, 0.6623, 0.0, 0.3571, 0.0, 0.3571, 0.0, 0.3571, 0.0, 0.3571, 0.0, 0.0, 0.0, 0.0, 0.0, 0.0, 0.0, 0.0, 0.0, 0.8831, 0.0, 0.8831, 0.0, 0.8831, 0.0, 0.8831, 0.0, 0.5584, 0.0, 0.5584, 0.0, 0.5584, 0.0, 0.5584, 0.0, 0.7857, 0.0, 0.7857, 0.0, 0.7857, 0.0, 0.7857, 0.0, 0.8442, 0.0, 0.8442, 0.0, 0.8442, 0.0, 0.8442, 0.0, 0.02083, 0.875, 0.02083, 0.8125, 3.763e-07, 0.8125, 3.763e-07, 0.875, 0.04167, 0.875, 0.04167, 0.8125, 0.02083, 0.8125, 0.02083, 0.875, 0.0625, 0.875, 0.0625, 0.8125, 0.04167, 0.8125, 0.04167, 0.875, 0.08333, 0.875, 0.08333, 0.8125, 0.0625, 0.8125, 0.0625, 0.875, 0.1042, 0.875, 0.1042, 0.8125, 0.08333, 0.8125, 0.08333, 0.875, 0.125, 0.875, 0.125, 0.8125, 0.1042, 0.8125, 0.1042, 0.875, 0.1458, 0.875, 0.1458, 0.8125, 0.125, 0.8125, 0.125, 0.875, 0.1667, 0.875, 0.1667, 0.8125, 0.1458, 0.8125, 0.1458, 0.875, 0.1875, 0.875, 0.1875, 0.8125, 0.1667, 0.8125, 0.1667, 0.875, 0.2083, 0.875, 0.2083, 0.8125, 0.1875, 0.8125, 0.1875, 0.875, 0.2292, 0.875, 0.2292, 0.8125, 0.2083, 0.8125, 0.2083, 0.875, 0.25, 0.875, 0.25, 0.8125, 0.2292, 0.8125, 0.2292, 0.875, 0.2708, 0.875, 0.2708, 0.8125, 0.25, 0.8125, 0.25, 0.875, 0.2917, 0.875, 0.2917, 0.8125, 0.2708, 0.8125, 0.2708, 0.875, 0.3125, 0.875, 0.3125, 0.8125, 0.2917, 0.8125, 0.2917, 0.875, 0.3333, 0.875, 0.3333, 0.8125, 0.3125, 0.8125, 0.3125, 0.875, 0.3542, 0.875, 0.3542, 0.8125, 0.3333, 0.8125, 0.3333, 0.875, 0.375, 0.875, 0.375, 0.8125, 0.3542, 0.8125, 0.3542, 0.875, 0.3958, 0.75, 0.375, 0.75, 0.375, 0.8125, 0.3958, 0.8125, 0.4167, 0.75, 0.3958, 0.75, 0.3958, 0.8125, 0.4167, 0.8125, 0.4375, 0.75, 0.4167, 0.75, 0.4167, 0.8125, 0.4375, 0.8125, 0.4583, 0.75, 0.4375, 0.75, 0.4375, 0.8125, 0.4583, 0.8125, 0.4792, 0.75, 0.4583, 0.75, 0.4583, 0.8125, 0.4792, 0.8125, 0.5, 0.75, 0.4792, 0.75, 0.4792, 0.8125, 0.5, 0.8125, 0.5208, 0.75, 0.5, 0.75, 0.5, 0.8125, 0.5208, 0.8125, 0.5417, 0.75, 0.5208, 0.75, 0.5208, 0.8125, 0.5417, 0.8125, 0.5625, 0.75, 0.5417, 0.75, 0.5417, 0.8125, 0.5625, 0.8125, 0.5833, 0.75, 0.5625, 0.75, 0.5625, 0.8125, 0.5833, 0.8125, 0.6042, 0.75, 0.5833, 0.75, 0.5833, 0.8125, 0.6042, 0.8125, 0.625, 0.75, 0.6042, 0.75, 0.6042, 0.8125, 0.625, 0.8125, 0.6458, 0.75, 0.625, 0.75, 0.625, 0.8125, 0.6458, 0.8125, 0.6667, 0.75, 0.6458, 0.75, 0.6458, 0.8125, 0.6667, 0.8125, 0.6875, 0.75, 0.6667, 0.75, 0.6667, 0.8125, 0.6875, 0.8125, 0.7083, 0.75, 0.6875, 0.75, 0.6875, 0.8125, 0.7083, 0.8125, 0.7292, 0.75, 0.7083, 0.75, 0.7083, 0.8125, 0.7292, 0.8125, 0.75, 0.75, 0.7292, 0.75, 0.7292, 0.8125, 0.75, 0.8125, 0.7708, 0.75, 0.75, 0.75, 0.75, 0.8125, 0.7708, 0.8125, 0.7917, 0.75, 0.7708, 0.75, 0.7708, 0.8125, 0.7917, 0.8125, 0.8125, 0.75, 0.7917, 0.75, 0.7917, 0.8125, 0.8125, 0.8125, 0.8333, 0.75, 0.8125, 0.75, 0.8125, 0.8125, 0.8333, 0.8125, 0.8542, 0.75, 0.8333, 0.75, 0.8333, 0.8125, 0.8542, 0.8125, 0.875, 0.75, 0.8542, 0.75, 0.8542, 0.8125, 0.875, 0.8125, 0.8958, 0.875, 0.8958, 0.8125, 0.875, 0.8125, 0.875, 0.875, 0.9167, 0.875, 0.9167, 0.8125, 0.8958, 0.8125, 0.8958, 0.875, 0.9375, 0.875, 0.9375, 0.8125, 0.9167, 0.8125, 0.9167, 0.875, 0.9583, 0.875, 0.9583, 0.8125, 0.9375, 0.8125, 0.9375, 0.875, 0.9792, 0.875, 0.9792, 0.8125, 0.9583, 0.8125, 0.9583, 0.875, 1.0, 0.875, 1.0, 0.8125, 0.9792, 0.8125, 0.9792, 0.875])
me_cylinder_027.update()

# ---- objects
ob_45_plate = bpy.data.objects.new('45 plate', me_cylinder_027)

# ---- transforms, parenting, visibility, modifiers, constraints
ob_45_plate.location = (0.0, 0.0, 1.5)
ob_45_plate.rotation_euler = (0.0, 0.0, 0.7854)
ob_45_plate.scale = (21.9, 21.9, 1.5)

# ---- collection membership
col_collection.objects.link(ob_45_plate)

# ---- scene / render settings (as saved in the file)
scene.frame_start = 1; scene.frame_end = 250; scene.frame_set(1)
scene.render.engine = 'BLENDER_EEVEE_NEXT'
scene.cycles.sampling_pattern = 'TABULATED_SOBOL'
scene.unit_settings.scale_length = 0.001
bpy.context.view_layer.update()

# ---- added for rendering (the .blend has no active camera and no usable light): camera, sun
cam_auto = bpy.data.cameras.new('AutoCamera')
cam_auto.lens = 50.0
cam_auto.sensor_width = 36.0
cam_auto.clip_end = 1431.22
ob_auto_camera = bpy.data.objects.new('AutoCamera', cam_auto)
scene.collection.objects.link(ob_auto_camera)
ob_auto_camera.location = (81.5515, -97.8618, 67.737)
ob_auto_camera.rotation_euler = (1.09748, -7.21219e-08, 0.694738)
scene.camera = ob_auto_camera
light_auto_sun = bpy.data.lights.new('AutoSun', 'SUN')
light_auto_sun.energy = 3.0
light_auto_sun.angle = 0.0523599
ob_auto_sun = bpy.data.objects.new('AutoSun', light_auto_sun)
scene.collection.objects.link(ob_auto_sun)
ob_auto_sun.rotation_euler = (0.872665, 0.174533, 0.523599)
bpy.context.view_layer.update()
